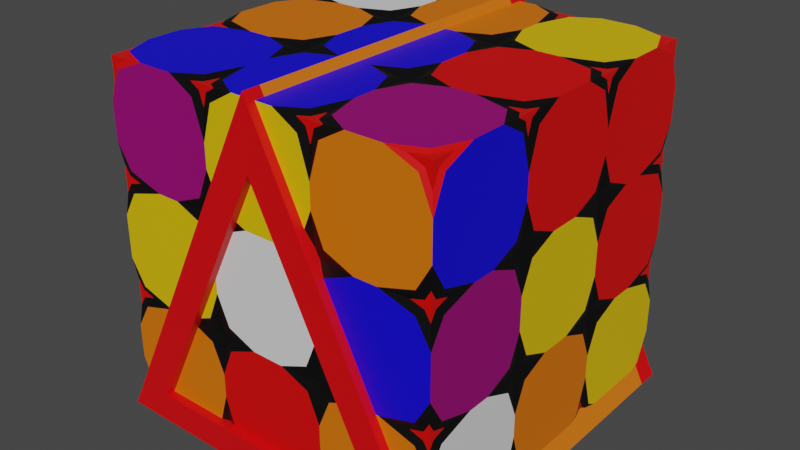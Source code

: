 # Source: assorted_toys.blend  (saved by Blender 3.2.14; exported with 4.5.12 LTS)
import bpy
from mathutils import Matrix  # noqa: F401  (used for matrix-valued properties, if any)

bpy.ops.wm.read_factory_settings(use_empty=True)
scene = bpy.context.scene
scene.name = 'Scene'

# ---- collections
col_collection = bpy.data.collections.new('Collection'); scene.collection.children.link(col_collection)

# ---- materials (node trees are filled in below, after node groups)
mat_woodblock = bpy.data.materials.new('WoodBlock')
mat_woodblock.use_transparent_shadow = False
mat_woodblocktrim = bpy.data.materials.new('WoodBlockTrim')
mat_woodblocktrim.use_transparent_shadow = False
mat_innercolour = bpy.data.materials.new('InnerColour')
mat_innercolour.use_transparent_shadow = False
mat_facered = bpy.data.materials.new('FaceRed')
mat_facered.use_transparent_shadow = False
mat_faceblue = bpy.data.materials.new('FaceBlue')
mat_faceblue.use_transparent_shadow = False
mat_faceyellow = bpy.data.materials.new('FaceYellow')
mat_faceyellow.use_transparent_shadow = False
mat_facepurple = bpy.data.materials.new('FacePurple')
mat_facepurple.use_transparent_shadow = False
mat_faceorange = bpy.data.materials.new('FaceOrange')
mat_faceorange.use_transparent_shadow = False
mat_facewhite = bpy.data.materials.new('FaceWhite')
mat_facewhite.use_transparent_shadow = False
mat_woodbase = bpy.data.materials.new('WoodBase')
mat_woodbase.use_transparent_shadow = False
mat_colourtrim = bpy.data.materials.new('ColourTrim')
mat_colourtrim.use_transparent_shadow = False

# ---- material node trees
mat_woodblock.use_nodes = True; mat_woodblock.node_tree.nodes.clear()
_N = mat_woodblock.node_tree.nodes; _L = mat_woodblock.node_tree.links
n0 = _N.new('ShaderNodeBsdfPrincipled'); n0.name = 'Principled BSDF'; n0.location = (10, 300)
n0.distribution = 'GGX'
n0.subsurface_method = 'RANDOM_WALK_SKIN'
n0.inputs[0].default_value = (0.2318, 0.05513, 0.02089, 1.0)
n0.inputs[2].default_value = 1.0
n0.inputs[3].default_value = 1.45
n0.inputs[27].default_value = (0.0, 0.0, 0.0, 1.0)
n0.inputs[28].default_value = 1.0
n1 = _N.new('ShaderNodeOutputMaterial'); n1.name = 'Material Output'; n1.location = (300, 300)
_L.new(n0.outputs[0], n1.inputs[0])
n1.is_active_output = True
mat_woodblocktrim.use_nodes = True; mat_woodblocktrim.node_tree.nodes.clear()
_N = mat_woodblocktrim.node_tree.nodes; _L = mat_woodblocktrim.node_tree.links
n0 = _N.new('ShaderNodeBsdfPrincipled'); n0.name = 'Principled BSDF'; n0.location = (10, 300)
n0.distribution = 'GGX'
n0.subsurface_method = 'RANDOM_WALK_SKIN'
n0.inputs[0].default_value = (0.8, 0.001961, 0.0, 1.0)
n0.inputs[2].default_value = 0.2523
n0.inputs[3].default_value = 1.45
n0.inputs[27].default_value = (0.0, 0.0, 0.0, 1.0)
n0.inputs[28].default_value = 1.0
n1 = _N.new('ShaderNodeOutputMaterial'); n1.name = 'Material Output'; n1.location = (300, 300)
_L.new(n0.outputs[0], n1.inputs[0])
n1.is_active_output = True
mat_innercolour.use_nodes = True; mat_innercolour.node_tree.nodes.clear()
_N = mat_innercolour.node_tree.nodes; _L = mat_innercolour.node_tree.links
n0 = _N.new('ShaderNodeBsdfPrincipled'); n0.name = 'Principled BSDF'; n0.location = (10, 300)
n0.distribution = 'GGX'
n0.subsurface_method = 'RANDOM_WALK_SKIN'
n0.inputs[0].default_value = (0.0, 0.0, 0.0, 1.0)
n0.inputs[3].default_value = 1.45
n0.inputs[27].default_value = (0.0, 0.0, 0.0, 1.0)
n0.inputs[28].default_value = 1.0
n1 = _N.new('ShaderNodeOutputMaterial'); n1.name = 'Material Output'; n1.location = (300, 300)
_L.new(n0.outputs[0], n1.inputs[0])
n1.is_active_output = True
mat_facered.use_nodes = True; mat_facered.node_tree.nodes.clear()
_N = mat_facered.node_tree.nodes; _L = mat_facered.node_tree.links
n0 = _N.new('ShaderNodeBsdfPrincipled'); n0.name = 'Principled BSDF'; n0.location = (10, 300)
n0.distribution = 'GGX'
n0.subsurface_method = 'RANDOM_WALK_SKIN'
n0.inputs[0].default_value = (0.8, 0.0, 0.0002334, 1.0)
n0.inputs[3].default_value = 1.45
n0.inputs[27].default_value = (0.0, 0.0, 0.0, 1.0)
n0.inputs[28].default_value = 1.0
n1 = _N.new('ShaderNodeOutputMaterial'); n1.name = 'Material Output'; n1.location = (300, 300)
_L.new(n0.outputs[0], n1.inputs[0])
n1.is_active_output = True
mat_faceblue.use_nodes = True; mat_faceblue.node_tree.nodes.clear()
_N = mat_faceblue.node_tree.nodes; _L = mat_faceblue.node_tree.links
n0 = _N.new('ShaderNodeBsdfPrincipled'); n0.name = 'Principled BSDF'; n0.location = (10, 300)
n0.distribution = 'GGX'
n0.subsurface_method = 'RANDOM_WALK_SKIN'
n0.inputs[0].default_value = (0.003653, 0.0, 0.8, 1.0)
n0.inputs[3].default_value = 1.45
n0.inputs[27].default_value = (0.0, 0.0, 0.0, 1.0)
n0.inputs[28].default_value = 1.0
n1 = _N.new('ShaderNodeOutputMaterial'); n1.name = 'Material Output'; n1.location = (300, 300)
_L.new(n0.outputs[0], n1.inputs[0])
n1.is_active_output = True
mat_faceyellow.use_nodes = True; mat_faceyellow.node_tree.nodes.clear()
_N = mat_faceyellow.node_tree.nodes; _L = mat_faceyellow.node_tree.links
n0 = _N.new('ShaderNodeBsdfPrincipled'); n0.name = 'Principled BSDF'; n0.location = (10, 300)
n0.distribution = 'GGX'
n0.subsurface_method = 'RANDOM_WALK_SKIN'
n0.inputs[0].default_value = (0.8, 0.529, 0.0, 1.0)
n0.inputs[3].default_value = 1.45
n0.inputs[27].default_value = (0.0, 0.0, 0.0, 1.0)
n0.inputs[28].default_value = 1.0
n1 = _N.new('ShaderNodeOutputMaterial'); n1.name = 'Material Output'; n1.location = (300, 300)
_L.new(n0.outputs[0], n1.inputs[0])
n1.is_active_output = True
mat_facepurple.use_nodes = True; mat_facepurple.node_tree.nodes.clear()
_N = mat_facepurple.node_tree.nodes; _L = mat_facepurple.node_tree.links
n0 = _N.new('ShaderNodeBsdfPrincipled'); n0.name = 'Principled BSDF'; n0.location = (10, 300)
n0.distribution = 'GGX'
n0.subsurface_method = 'RANDOM_WALK_SKIN'
n0.inputs[0].default_value = (0.3111, 0.0, 0.1668, 1.0)
n0.inputs[3].default_value = 1.45
n0.inputs[27].default_value = (0.0, 0.0, 0.0, 1.0)
n0.inputs[28].default_value = 1.0
n1 = _N.new('ShaderNodeOutputMaterial'); n1.name = 'Material Output'; n1.location = (300, 300)
_L.new(n0.outputs[0], n1.inputs[0])
n1.is_active_output = True
mat_faceorange.use_nodes = True; mat_faceorange.node_tree.nodes.clear()
_N = mat_faceorange.node_tree.nodes; _L = mat_faceorange.node_tree.links
n0 = _N.new('ShaderNodeBsdfPrincipled'); n0.name = 'Principled BSDF'; n0.location = (10, 300)
n0.distribution = 'GGX'
n0.subsurface_method = 'RANDOM_WALK_SKIN'
n0.inputs[0].default_value = (0.8, 0.1705, 0.0, 1.0)
n0.inputs[3].default_value = 1.45
n0.inputs[27].default_value = (0.0, 0.0, 0.0, 1.0)
n0.inputs[28].default_value = 1.0
n1 = _N.new('ShaderNodeOutputMaterial'); n1.name = 'Material Output'; n1.location = (300, 300)
_L.new(n0.outputs[0], n1.inputs[0])
n1.is_active_output = True
mat_facewhite.use_nodes = True; mat_facewhite.node_tree.nodes.clear()
_N = mat_facewhite.node_tree.nodes; _L = mat_facewhite.node_tree.links
n0 = _N.new('ShaderNodeBsdfPrincipled'); n0.name = 'Principled BSDF'; n0.location = (10, 300)
n0.distribution = 'GGX'
n0.subsurface_method = 'RANDOM_WALK_SKIN'
n0.inputs[3].default_value = 1.45
n0.inputs[27].default_value = (0.0, 0.0, 0.0, 1.0)
n0.inputs[28].default_value = 1.0
n1 = _N.new('ShaderNodeOutputMaterial'); n1.name = 'Material Output'; n1.location = (300, 300)
_L.new(n0.outputs[0], n1.inputs[0])
n1.is_active_output = True
mat_woodbase.use_nodes = True; mat_woodbase.node_tree.nodes.clear()
_N = mat_woodbase.node_tree.nodes; _L = mat_woodbase.node_tree.links
n0 = _N.new('ShaderNodeBsdfPrincipled'); n0.name = 'Principled BSDF'; n0.location = (10, 300)
n0.distribution = 'GGX'
n0.subsurface_method = 'RANDOM_WALK_SKIN'
n0.inputs[0].default_value = (0.8, 0.172, 0.006186, 1.0)
n0.inputs[3].default_value = 1.45
n0.inputs[27].default_value = (0.0, 0.0, 0.0, 1.0)
n0.inputs[28].default_value = 1.0
n1 = _N.new('ShaderNodeOutputMaterial'); n1.name = 'Material Output'; n1.location = (300, 300)
_L.new(n0.outputs[0], n1.inputs[0])
n1.is_active_output = True
mat_colourtrim.use_nodes = True; mat_colourtrim.node_tree.nodes.clear()
_N = mat_colourtrim.node_tree.nodes; _L = mat_colourtrim.node_tree.links
n0 = _N.new('ShaderNodeBsdfPrincipled'); n0.name = 'Principled BSDF'; n0.location = (10, 300)
n0.distribution = 'GGX'
n0.subsurface_method = 'RANDOM_WALK_SKIN'
n0.inputs[0].default_value = (0.8, 0.0, 0.002382, 1.0)
n0.inputs[3].default_value = 1.45
n0.inputs[27].default_value = (0.0, 0.0, 0.0, 1.0)
n0.inputs[28].default_value = 1.0
n1 = _N.new('ShaderNodeOutputMaterial'); n1.name = 'Material Output'; n1.location = (300, 300)
_L.new(n0.outputs[0], n1.inputs[0])
n1.is_active_output = True

# ---- world
world_world = bpy.data.worlds.new('World'); scene.world = world_world
world_world.use_nodes = True; world_world.node_tree.nodes.clear()
_N = world_world.node_tree.nodes; _L = world_world.node_tree.links
n0 = _N.new('ShaderNodeOutputWorld'); n0.name = 'World Output'; n0.location = (300, 300)
n1 = _N.new('ShaderNodeBackground'); n1.name = 'Background'; n1.location = (10, 300)
n1.inputs[0].default_value = (0.05088, 0.05088, 0.05088, 1.0)
_L.new(n1.outputs[0], n0.inputs[0])
n0.is_active_output = True
world_world.color = (0.05088, 0.05088, 0.05088)
world_world.use_sun_shadow = False
world_world.sun_shadow_jitter_overblur = 0.0

# ---- meshes
me_cube_001 = bpy.data.meshes.new('Cube.001')
me_cube_001.from_pydata([(-1.0, -1.0, -1.0), (-1.0, -1.0, 1.0), (-1.0, 1.0, -1.0), (-1.0, 1.0, 1.0), (1.0, -1.0, -1.0), (1.0, -1.0, 1.0), (1.0, 1.0, -1.0), (1.0, 1.0, 1.0), (-1.0, -0.8323, -0.8323), (-1.0, -0.8323, 0.8323), (-1.0, 0.8323, 0.8323), (-1.0, 0.8323, -0.8323), (-0.8323, 1.0, -0.8323), (-0.8323, 1.0, 0.8323), (0.8323, 1.0, 0.8323), (0.8323, 1.0, -0.8323), (1.0, 0.8323, -0.8323), (1.0, 0.8323, 0.8323), (1.0, -0.8323, 0.8323), (1.0, -0.8323, -0.8323), (0.8323, -1.0, -0.8323), (0.8323, -1.0, 0.8323), (-0.8323, -1.0, 0.8323), (-0.8323, -1.0, -0.8323), (-0.8323, 0.8323, -1.0), (0.8323, 0.8323, -1.0), (0.8323, -0.8323, -1.0), (-0.8323, -0.8323, -1.0), (0.8323, 0.8323, 1.0), (-0.8323, 0.8323, 1.0), (-0.8323, -0.8323, 1.0), (0.8323, -0.8323, 1.0), (-0.9474, -0.8323, -0.8323), (-0.9474, -0.8323, 0.8323), (-0.9474, 0.8323, -0.8323), (-0.9474, 0.8323, 0.8323), (-0.8323, 0.9474, 0.8323), (-0.8323, 0.9474, -0.8323), (0.8323, 0.9474, -0.8323), (0.8323, 0.9474, 0.8323), (0.9474, 0.8323, 0.8323), (0.9474, 0.8323, -0.8323), (0.9474, -0.8323, -0.8323), (0.9474, -0.8323, 0.8323), (0.8323, -0.9474, 0.8323), (0.8323, -0.9474, -0.8323), (-0.8323, -0.9474, -0.8323), (-0.8323, -0.9474, 0.8323), (0.8323, 0.8323, -0.9474), (-0.8323, 0.8323, -0.9474), (-0.8323, -0.8323, -0.9474), (0.8323, -0.8323, -0.9474), (-0.8323, 0.8323, 0.9474), (0.8323, 0.8323, 0.9474), (0.8323, -0.8323, 0.9474), (-0.8323, -0.8323, 0.9474)], [], [(20, 21, 44, 45), (15, 12, 37, 38), (16, 17, 40, 41), (11, 8, 32, 34), (12, 13, 36, 37), (8, 9, 33, 32), (0, 1, 9, 8), (1, 3, 10, 9), (3, 2, 11, 10), (2, 0, 8, 11), (2, 3, 13, 12), (3, 7, 14, 13), (7, 6, 15, 14), (6, 2, 12, 15), (6, 7, 17, 16), (7, 5, 18, 17), (5, 4, 19, 18), (4, 6, 16, 19), (4, 5, 21, 20), (5, 1, 22, 21), (1, 0, 23, 22), (0, 4, 20, 23), (2, 6, 25, 24), (6, 4, 26, 25), (4, 0, 27, 26), (0, 2, 24, 27), (7, 3, 29, 28), (3, 1, 30, 29), (1, 5, 31, 30), (5, 7, 28, 31), (32, 33, 35, 34), (37, 36, 39, 38), (41, 40, 43, 42), (45, 44, 47, 46), (49, 48, 51, 50), (53, 52, 55, 54), (9, 10, 35, 33), (19, 16, 41, 42), (24, 25, 48, 49), (13, 14, 39, 36), (23, 20, 45, 46), (28, 29, 52, 53), (10, 11, 34, 35), (17, 18, 43, 40), (27, 24, 49, 50), (14, 15, 38, 39), (21, 22, 47, 44), (31, 28, 53, 54), (18, 19, 42, 43), (25, 26, 51, 48), (22, 23, 46, 47), (29, 30, 55, 52), (26, 27, 50, 51), (30, 31, 54, 55)])
me_cube_001.polygons.foreach_set('material_index', [1, 1, 1, 1, 1, 1, 1, 1, 1, 1, 1, 1, 1, 1, 1, 1, 1, 1, 1, 1, 1, 1, 1, 1, 1, 1, 1, 1, 1, 1, 0, 0, 0, 0, 0, 0, 1, 1, 1, 1, 1, 1, 1, 1, 1, 1, 1, 1, 1, 1, 1, 1, 1, 1])
_uv = me_cube_001.uv_layers.new(name='UVMap')
_uv.uv.foreach_set('vector', [0.2738, 0.3118, 0.2738, 0.6882, 0.2857, 0.6882, 0.2857, 0.3118, 0.6882, 0.7262, 0.3118, 0.7262, 0.3118, 0.7143, 0.6882, 0.7143, 0.7262, 0.3118, 0.7262, 0.6882, 0.7143, 0.6882, 0.7143, 0.3118, 0.2738, 0.6882, 0.2738, 0.3118, 0.2857, 0.3118, 0.2857, 0.6882, 0.7262, 0.3118, 0.7262, 0.6882, 0.7143, 0.6882, 0.7143, 0.3118, 0.2738, 0.3118, 0.2738, 0.6882, 0.2857, 0.6882, 0.2857, 0.3118, 0.2738, 0.2738, 0.2738, 0.7262, 0.3118, 0.6882, 0.3118, 0.3118, 0.2738, 0.7262, 0.7262, 0.7262, 0.6882, 0.6882, 0.3118, 0.6882, 0.7262, 0.7262, 0.7262, 0.2738, 0.6882, 0.3118, 0.6882, 0.6882, 0.7262, 0.2738, 0.2738, 0.2738, 0.3118, 0.3118, 0.6882, 0.3118, 0.2738, 0.2738, 0.2738, 0.7262, 0.3118, 0.6882, 0.3118, 0.3118, 0.2738, 0.7262, 0.7262, 0.7262, 0.6882, 0.6882, 0.3118, 0.6882, 0.7262, 0.7262, 0.7262, 0.2738, 0.6882, 0.3118, 0.6882, 0.6882, 0.7262, 0.2738, 0.2738, 0.2738, 0.3118, 0.3118, 0.6882, 0.3118, 0.7262, 0.2738, 0.7262, 0.7262, 0.6882, 0.6882, 0.6882, 0.3118, 0.7262, 0.7262, 0.2738, 0.7262, 0.3118, 0.6882, 0.6882, 0.6882, 0.2738, 0.7262, 0.2738, 0.2738, 0.3118, 0.3118, 0.3118, 0.6882, 0.2738, 0.2738, 0.7262, 0.2738, 0.6882, 0.3118, 0.3118, 0.3118, 0.7262, 0.2738, 0.7262, 0.7262, 0.6882, 0.6882, 0.6882, 0.3118, 0.7262, 0.7262, 0.2738, 0.7262, 0.3118, 0.6882, 0.6882, 0.6882, 0.2738, 0.7262, 0.2738, 0.2738, 0.3118, 0.3118, 0.3118, 0.6882, 0.2738, 0.2738, 0.7262, 0.2738, 0.6882, 0.3118, 0.3118, 0.3118, 0.2738, 0.7262, 0.7262, 0.7262, 0.6882, 0.6882, 0.3118, 0.6882, 0.7262, 0.7262, 0.7262, 0.2738, 0.6882, 0.3118, 0.6882, 0.6882, 0.7262, 0.2738, 0.2738, 0.2738, 0.3118, 0.3118, 0.6882, 0.3118, 0.2738, 0.2738, 0.2738, 0.7262, 0.3118, 0.6882, 0.3118, 0.3118, 0.7262, 0.7262, 0.2738, 0.7262, 0.3118, 0.6882, 0.6882, 0.6882, 0.2738, 0.7262, 0.2738, 0.2738, 0.3118, 0.3118, 0.3118, 0.6882, 0.2738, 0.2738, 0.7262, 0.2738, 0.6882, 0.3118, 0.3118, 0.3118, 0.7262, 0.2738, 0.7262, 0.7262, 0.6882, 0.6882, 0.6882, 0.3118, 0.3118, 0.3118, 0.3118, 0.6882, 0.6882, 0.6882, 0.6882, 0.3118, 0.3118, 0.3118, 0.3118, 0.6882, 0.6882, 0.6882, 0.6882, 0.3118, 0.6882, 0.3118, 0.6882, 0.6882, 0.3118, 0.6882, 0.3118, 0.3118, 0.6882, 0.3118, 0.6882, 0.6882, 0.3118, 0.6882, 0.3118, 0.3118, 0.3118, 0.6882, 0.6882, 0.6882, 0.6882, 0.3118, 0.3118, 0.3118, 0.6882, 0.6882, 0.3118, 0.6882, 0.3118, 0.3118, 0.6882, 0.3118, 0.2738, 0.3118, 0.2738, 0.6882, 0.2857, 0.6882, 0.2857, 0.3118, 0.7262, 0.3118, 0.7262, 0.6882, 0.7143, 0.6882, 0.7143, 0.3118, 0.3118, 0.2738, 0.6882, 0.2738, 0.6882, 0.2857, 0.3118, 0.2857, 0.3118, 0.7262, 0.6882, 0.7262, 0.6882, 0.7143, 0.3118, 0.7143, 0.3118, 0.2738, 0.6882, 0.2738, 0.6882, 0.2857, 0.3118, 0.2857, 0.6882, 0.7262, 0.3118, 0.7262, 0.3118, 0.7143, 0.6882, 0.7143, 0.2738, 0.6882, 0.2738, 0.3118, 0.2857, 0.3118, 0.2857, 0.6882, 0.7262, 0.6882, 0.7262, 0.3118, 0.7143, 0.3118, 0.7143, 0.6882, 0.3118, 0.2738, 0.6882, 0.2738, 0.6882, 0.2857, 0.3118, 0.2857, 0.7262, 0.6882, 0.7262, 0.3118, 0.7143, 0.3118, 0.7143, 0.6882, 0.6882, 0.2738, 0.3118, 0.2738, 0.3118, 0.2857, 0.6882, 0.2857, 0.3118, 0.7262, 0.6882, 0.7262, 0.6882, 0.7143, 0.3118, 0.7143, 0.7262, 0.6882, 0.7262, 0.3118, 0.7143, 0.3118, 0.7143, 0.6882, 0.6882, 0.2738, 0.3118, 0.2738, 0.3118, 0.2857, 0.6882, 0.2857, 0.2738, 0.6882, 0.2738, 0.3118, 0.2857, 0.3118, 0.2857, 0.6882, 0.6882, 0.7262, 0.3118, 0.7262, 0.3118, 0.7143, 0.6882, 0.7143, 0.6882, 0.2738, 0.3118, 0.2738, 0.3118, 0.2857, 0.6882, 0.2857, 0.3118, 0.7262, 0.6882, 0.7262, 0.6882, 0.7143, 0.3118, 0.7143])
me_cube_001.materials.append(mat_woodblock)
me_cube_001.materials.append(mat_woodblocktrim)
me_cube_001.use_remesh_fix_poles = True
me_cube_001.use_remesh_preserve_attributes = False
me_cube_001.update()
me_cube = bpy.data.meshes.new('Cube')
me_cube.from_pydata([(-1.0, -0.7457, -1.0), (-0.7457, -1.0, -1.0), (-1.0, -1.0, -0.7457), (-0.9255, -0.9255, -1.0), (-0.9686, -0.9686, -0.9686), (-0.9255, -1.0, -0.9255), (-1.0, -0.9255, -0.9255), (-1.0, -1.0, 0.7457), (-0.7457, -1.0, 1.0), (-1.0, -0.7457, 1.0), (-0.9255, -1.0, 0.9255), (-0.9686, -0.9686, 0.9686), (-0.9255, -0.9255, 1.0), (-1.0, -0.9255, 0.9255), (-1.0, 1.0, -0.7457), (-0.7457, 1.0, -1.0), (-1.0, 0.7457, -1.0), (-0.9255, 1.0, -0.9255), (-0.9686, 0.9686, -0.9686), (-0.9255, 0.9255, -1.0), (-1.0, 0.9255, -0.9255), (-1.0, 0.7457, 1.0), (-0.7457, 1.0, 1.0), (-1.0, 1.0, 0.7457), (-0.9255, 0.9255, 1.0), (-0.9686, 0.9686, 0.9686), (-0.9255, 1.0, 0.9255), (-1.0, 0.9255, 0.9255), (1.0, -1.0, -0.7457), (0.7457, -1.0, -1.0), (1.0, -0.7457, -1.0), (0.9255, -1.0, -0.9255), (0.9686, -0.9686, -0.9686), (0.9255, -0.9255, -1.0), (1.0, -0.9255, -0.9255), (1.0, -0.7457, 1.0), (0.7457, -1.0, 1.0), (1.0, -1.0, 0.7457), (0.9255, -0.9255, 1.0), (0.9686, -0.9686, 0.9686), (0.9255, -1.0, 0.9255), (1.0, -0.9255, 0.9255), (1.0, 1.0, -0.7457), (1.0, 0.7457, -1.0), (0.7457, 1.0, -1.0), (1.0, 0.9255, -0.9255), (0.9686, 0.9686, -0.9686), (0.9255, 0.9255, -1.0), (0.9255, 1.0, -0.9255), (0.7457, 1.0, 1.0), (1.0, 0.7457, 1.0), (1.0, 1.0, 0.7457), (0.9255, 0.9255, 1.0), (0.9686, 0.9686, 0.9686), (1.0, 0.9255, 0.9255), (0.9255, 1.0, 0.9255), (0.3333, 0.7064, -1.0), (0.1257, 1.0, -1.0), (0.3333, 1.0, -0.7064), (0.5409, 1.0, -1.0), (0.2713, 0.9152, -1.0), (0.3333, 0.976, -0.976), (0.2713, 1.0, -0.9152), (0.3954, 1.0, -0.9152), (0.3954, 0.9152, -1.0), (-0.5409, 1.0, -1.0), (-0.3333, 1.0, -0.7064), (-0.1257, 1.0, -1.0), (-0.3333, 0.7064, -1.0), (-0.3954, 1.0, -0.9152), (-0.3333, 0.976, -0.976), (-0.2713, 1.0, -0.9152), (-0.2713, 0.9152, -1.0), (-0.3954, 0.9152, -1.0), (-0.5409, 1.0, 1.0), (-0.3333, 0.7064, 1.0), (-0.1257, 1.0, 1.0), (-0.3333, 1.0, 0.7064), (-0.3954, 0.9152, 1.0), (-0.3333, 0.976, 0.976), (-0.2713, 0.9152, 1.0), (-0.2713, 1.0, 0.9152), (-0.3954, 1.0, 0.9152), (0.3333, 1.0, 0.7064), (0.1257, 1.0, 1.0), (0.3333, 0.7064, 1.0), (0.5409, 1.0, 1.0), (0.2713, 1.0, 0.9152), (0.3333, 0.976, 0.976), (0.2713, 0.9152, 1.0), (0.3954, 0.9152, 1.0), (0.3954, 1.0, 0.9152), (-0.5409, -1.0, -1.0), (-0.3333, -0.7064, -1.0), (-0.1257, -1.0, -1.0), (-0.3333, -1.0, -0.7064), (-0.3954, -0.9152, -1.0), (-0.3333, -0.976, -0.976), (-0.2713, -0.9152, -1.0), (-0.2713, -1.0, -0.9152), (-0.3954, -1.0, -0.9152), (0.3333, -1.0, -0.7064), (0.1257, -1.0, -1.0), (0.3333, -0.7064, -1.0), (0.5409, -1.0, -1.0), (0.2713, -1.0, -0.9152), (0.3333, -0.976, -0.976), (0.2713, -0.9152, -1.0), (0.3954, -0.9152, -1.0), (0.3954, -1.0, -0.9152), (0.5409, -1.0, 1.0), (0.3333, -0.7064, 1.0), (0.1257, -1.0, 1.0), (0.3333, -1.0, 0.7064), (0.3954, -0.9152, 1.0), (0.3333, -0.976, 0.976), (0.2713, -0.9152, 1.0), (0.2713, -1.0, 0.9152), (0.3954, -1.0, 0.9152), (-0.3333, -1.0, 0.7064), (-0.1257, -1.0, 1.0), (-0.3333, -0.7064, 1.0), (-0.5409, -1.0, 1.0), (-0.2713, -1.0, 0.9152), (-0.3333, -0.976, 0.976), (-0.2713, -0.9152, 1.0), (-0.3954, -0.9152, 1.0), (-0.3954, -1.0, 0.9152), (-1.0, 0.5409, -1.0), (-0.7064, 0.3333, -1.0), (-1.0, 0.1257, -1.0), (-1.0, 0.3333, -0.7064), (-0.9152, 0.3954, -1.0), (-0.976, 0.3333, -0.976), (-0.9152, 0.2713, -1.0), (-1.0, 0.2713, -0.9152), (-1.0, 0.3954, -0.9152), (-1.0, -0.3333, -0.7064), (-1.0, -0.1257, -1.0), (-0.7064, -0.3333, -1.0), (-1.0, -0.5409, -1.0), (-1.0, -0.2713, -0.9152), (-0.976, -0.3333, -0.976), (-0.9152, -0.2713, -1.0), (-0.9152, -0.3954, -1.0), (-1.0, -0.3954, -0.9152), (-1.0, -0.5409, 1.0), (-0.7064, -0.3333, 1.0), (-1.0, -0.1257, 1.0), (-1.0, -0.3333, 0.7064), (-0.9152, -0.3954, 1.0), (-0.976, -0.3333, 0.976), (-0.9152, -0.2713, 1.0), (-1.0, -0.2713, 0.9152), (-1.0, -0.3954, 0.9152), (-1.0, 0.3333, 0.7064), (-1.0, 0.1257, 1.0), (-0.7064, 0.3333, 1.0), (-1.0, 0.5409, 1.0), (-1.0, 0.2713, 0.9152), (-0.976, 0.3333, 0.976), (-0.9152, 0.2713, 1.0), (-0.9152, 0.3954, 1.0), (-1.0, 0.3954, 0.9152), (1.0, -0.5409, -1.0), (0.7064, -0.3333, -1.0), (1.0, -0.1257, -1.0), (1.0, -0.3333, -0.7064), (0.9152, -0.3954, -1.0), (0.976, -0.3333, -0.976), (0.9152, -0.2713, -1.0), (1.0, -0.2713, -0.9152), (1.0, -0.3954, -0.9152), (1.0, 0.3333, -0.7064), (1.0, 0.1257, -1.0), (0.7064, 0.3333, -1.0), (1.0, 0.5409, -1.0), (1.0, 0.2713, -0.9152), (0.976, 0.3333, -0.976), (0.9152, 0.2713, -1.0), (0.9152, 0.3954, -1.0), (1.0, 0.3954, -0.9152), (1.0, 0.5409, 1.0), (0.7064, 0.3333, 1.0), (1.0, 0.1257, 1.0), (1.0, 0.3333, 0.7064), (0.9152, 0.3954, 1.0), (0.976, 0.3333, 0.976), (0.9152, 0.2713, 1.0), (1.0, 0.2713, 0.9152), (1.0, 0.3954, 0.9152), (1.0, -0.3333, 0.7064), (1.0, -0.1257, 1.0), (0.7064, -0.3333, 1.0), (1.0, -0.5409, 1.0), (1.0, -0.2713, 0.9152), (0.976, -0.3333, 0.976), (0.9152, -0.2713, 1.0), (0.9152, -0.3954, 1.0), (1.0, -0.3954, 0.9152), (0.3333, 0.5731, 1.0), (0.0936, 0.3333, 1.0), (0.3333, 0.0936, 1.0), (0.5731, 0.3333, 1.0), (0.2631, 0.4035, 1.0), (0.3333, 0.3333, 0.976), (0.2631, 0.2631, 1.0), (0.4035, 0.2631, 1.0), (0.4035, 0.4035, 1.0), (0.5731, -0.3333, 1.0), (0.3333, -0.0936, 1.0), (0.0936, -0.3333, 1.0), (0.3333, -0.5731, 1.0), (0.4035, -0.2631, 1.0), (0.3333, -0.3333, 0.976), (0.2631, -0.2631, 1.0), (0.2631, -0.4035, 1.0), (0.4035, -0.4035, 1.0), (-0.5731, 0.3333, 1.0), (-0.3333, 0.0936, 1.0), (-0.0936, 0.3333, 1.0), (-0.3333, 0.5731, 1.0), (-0.4035, 0.2631, 1.0), (-0.3333, 0.3333, 0.976), (-0.2631, 0.2631, 1.0), (-0.2631, 0.4035, 1.0), (-0.4035, 0.4035, 1.0), (-0.3333, -0.5731, 1.0), (-0.0936, -0.3333, 1.0), (-0.3333, -0.0936, 1.0), (-0.5731, -0.3333, 1.0), (-0.2631, -0.4035, 1.0), (-0.3333, -0.3333, 0.976), (-0.2631, -0.2631, 1.0), (-0.4035, -0.2631, 1.0), (-0.4035, -0.4035, 1.0), (-0.3333, 0.5731, -1.0), (-0.0936, 0.3333, -1.0), (-0.3333, 0.0936, -1.0), (-0.5731, 0.3333, -1.0), (-0.2631, 0.4035, -1.0), (-0.3333, 0.3333, -0.976), (-0.2631, 0.2631, -1.0), (-0.4035, 0.2631, -1.0), (-0.4035, 0.4035, -1.0), (-0.5731, -0.3333, -1.0), (-0.3333, -0.0936, -1.0), (-0.0936, -0.3333, -1.0), (-0.3333, -0.5731, -1.0), (-0.4035, -0.2631, -1.0), (-0.3333, -0.3333, -0.976), (-0.2631, -0.2631, -1.0), (-0.2631, -0.4035, -1.0), (-0.4035, -0.4035, -1.0), (0.5731, 0.3333, -1.0), (0.3333, 0.0936, -1.0), (0.0936, 0.3333, -1.0), (0.3333, 0.5731, -1.0), (0.4035, 0.2631, -1.0), (0.3333, 0.3333, -0.976), (0.2631, 0.2631, -1.0), (0.2631, 0.4035, -1.0), (0.4035, 0.4035, -1.0), (0.3333, -0.5731, -1.0), (0.0936, -0.3333, -1.0), (0.3333, -0.0936, -1.0), (0.5731, -0.3333, -1.0), (0.2631, -0.4035, -1.0), (0.3333, -0.3333, -0.976), (0.2631, -0.2631, -1.0), (0.4035, -0.2631, -1.0), (0.4035, -0.4035, -1.0), (-0.7064, -1.0, -0.3333), (-1.0, -1.0, -0.1257), (-1.0, -0.7064, -0.3333), (-1.0, -1.0, -0.5409), (-0.9152, -1.0, -0.2713), (-0.976, -0.976, -0.3333), (-1.0, -0.9152, -0.2713), (-1.0, -0.9152, -0.3954), (-0.9152, -1.0, -0.3954), (-1.0, -1.0, 0.5409), (-1.0, -0.7064, 0.3333), (-1.0, -1.0, 0.1257), (-0.7064, -1.0, 0.3333), (-1.0, -0.9152, 0.3954), (-0.976, -0.976, 0.3333), (-1.0, -0.9152, 0.2713), (-0.9152, -1.0, 0.2713), (-0.9152, -1.0, 0.3954), (-1.0, 1.0, 0.5409), (-0.7064, 1.0, 0.3333), (-1.0, 1.0, 0.1257), (-1.0, 0.7064, 0.3333), (-0.9152, 1.0, 0.3954), (-0.976, 0.976, 0.3333), (-0.9152, 1.0, 0.2713), (-1.0, 0.9152, 0.2713), (-1.0, 0.9152, 0.3954), (-1.0, 0.7064, -0.3333), (-1.0, 1.0, -0.1257), (-0.7064, 1.0, -0.3333), (-1.0, 1.0, -0.5409), (-1.0, 0.9152, -0.2713), (-0.976, 0.976, -0.3333), (-0.9152, 1.0, -0.2713), (-0.9152, 1.0, -0.3954), (-1.0, 0.9152, -0.3954), (1.0, 1.0, 0.5409), (1.0, 0.7064, 0.3333), (1.0, 1.0, 0.1257), (0.7064, 1.0, 0.3333), (1.0, 0.9152, 0.3954), (0.976, 0.976, 0.3333), (1.0, 0.9152, 0.2713), (0.9152, 1.0, 0.2713), (0.9152, 1.0, 0.3954), (0.7064, 1.0, -0.3333), (1.0, 1.0, -0.1257), (1.0, 0.7064, -0.3333), (1.0, 1.0, -0.5409), (0.9152, 1.0, -0.2713), (0.976, 0.976, -0.3333), (1.0, 0.9152, -0.2713), (1.0, 0.9152, -0.3954), (0.9152, 1.0, -0.3954), (1.0, -1.0, 0.5409), (0.7064, -1.0, 0.3333), (1.0, -1.0, 0.1257), (1.0, -0.7064, 0.3333), (0.9152, -1.0, 0.3954), (0.976, -0.976, 0.3333), (0.9152, -1.0, 0.2713), (1.0, -0.9152, 0.2713), (1.0, -0.9152, 0.3954), (1.0, -0.7064, -0.3333), (1.0, -1.0, -0.1257), (0.7064, -1.0, -0.3333), (1.0, -1.0, -0.5409), (1.0, -0.9152, -0.2713), (0.976, -0.976, -0.3333), (0.9152, -1.0, -0.2713), (0.9152, -1.0, -0.3954), (1.0, -0.9152, -0.3954), (0.3333, -1.0, 0.5731), (0.0936, -1.0, 0.3333), (0.3333, -1.0, 0.0936), (0.5731, -1.0, 0.3333), (0.2631, -1.0, 0.4035), (0.3333, -0.976, 0.3333), (0.2631, -1.0, 0.2631), (0.4035, -1.0, 0.2631), (0.4035, -1.0, 0.4035), (0.5731, -1.0, -0.3333), (0.3333, -1.0, -0.0936), (0.0936, -1.0, -0.3333), (0.3333, -1.0, -0.5731), (0.4035, -1.0, -0.2631), (0.3333, -0.976, -0.3333), (0.2631, -1.0, -0.2631), (0.2631, -1.0, -0.4035), (0.4035, -1.0, -0.4035), (-0.5731, -1.0, 0.3333), (-0.3333, -1.0, 0.0936), (-0.0936, -1.0, 0.3333), (-0.3333, -1.0, 0.5731), (-0.4035, -1.0, 0.2631), (-0.3333, -0.976, 0.3333), (-0.2631, -1.0, 0.2631), (-0.2631, -1.0, 0.4035), (-0.4035, -1.0, 0.4035), (-0.3333, -1.0, -0.5731), (-0.0936, -1.0, -0.3333), (-0.3333, -1.0, -0.0936), (-0.5731, -1.0, -0.3333), (-0.2631, -1.0, -0.4035), (-0.3333, -0.976, -0.3333), (-0.2631, -1.0, -0.2631), (-0.4035, -1.0, -0.2631), (-0.4035, -1.0, -0.4035), (-0.3333, 1.0, 0.5731), (-0.0936, 1.0, 0.3333), (-0.3333, 1.0, 0.0936), (-0.5731, 1.0, 0.3333), (-0.2631, 1.0, 0.4035), (-0.3333, 0.976, 0.3333), (-0.2631, 1.0, 0.2631), (-0.4035, 1.0, 0.2631), (-0.4035, 1.0, 0.4035), (-0.5731, 1.0, -0.3333), (-0.3333, 1.0, -0.0936), (-0.0936, 1.0, -0.3333), (-0.3333, 1.0, -0.5731), (-0.4035, 1.0, -0.2631), (-0.3333, 0.976, -0.3333), (-0.2631, 1.0, -0.2631), (-0.2631, 1.0, -0.4035), (-0.4035, 1.0, -0.4035), (0.5731, 1.0, 0.3333), (0.3333, 1.0, 0.0936), (0.0936, 1.0, 0.3333), (0.3333, 1.0, 0.5731), (0.4035, 1.0, 0.2631), (0.3333, 0.976, 0.3333), (0.2631, 1.0, 0.2631), (0.2631, 1.0, 0.4035), (0.4035, 1.0, 0.4035), (0.3333, 1.0, -0.5731), (0.0936, 1.0, -0.3333), (0.3333, 1.0, -0.0936), (0.5731, 1.0, -0.3333), (0.2631, 1.0, -0.4035), (0.3333, 0.976, -0.3333), (0.2631, 1.0, -0.2631), (0.4035, 1.0, -0.2631), (0.4035, 1.0, -0.4035), (1.0, 0.3333, 0.5731), (1.0, 0.0936, 0.3333), (1.0, 0.3333, 0.0936), (1.0, 0.5731, 0.3333), (1.0, 0.2631, 0.4035), (0.976, 0.3333, 0.3333), (1.0, 0.2631, 0.2631), (1.0, 0.4035, 0.2631), (1.0, 0.4035, 0.4035), (1.0, 0.5731, -0.3333), (1.0, 0.3333, -0.0936), (1.0, 0.0936, -0.3333), (1.0, 0.3333, -0.5731), (1.0, 0.4035, -0.2631), (0.976, 0.3333, -0.3333), (1.0, 0.2631, -0.2631), (1.0, 0.2631, -0.4035), (1.0, 0.4035, -0.4035), (1.0, -0.5731, 0.3333), (1.0, -0.3333, 0.0936), (1.0, -0.0936, 0.3333), (1.0, -0.3333, 0.5731), (1.0, -0.4035, 0.2631), (0.976, -0.3333, 0.3333), (1.0, -0.2631, 0.2631), (1.0, -0.2631, 0.4035), (1.0, -0.4035, 0.4035), (1.0, -0.3333, -0.5731), (1.0, -0.0936, -0.3333), (1.0, -0.3333, -0.0936), (1.0, -0.5731, -0.3333), (1.0, -0.2631, -0.4035), (0.976, -0.3333, -0.3333), (1.0, -0.2631, -0.2631), (1.0, -0.4035, -0.2631), (1.0, -0.4035, -0.4035), (-1.0, -0.3333, 0.5731), (-1.0, -0.0936, 0.3333), (-1.0, -0.3333, 0.0936), (-1.0, -0.5731, 0.3333), (-1.0, -0.2631, 0.4035), (-0.976, -0.3333, 0.3333), (-1.0, -0.2631, 0.2631), (-1.0, -0.4035, 0.2631), (-1.0, -0.4035, 0.4035), (-1.0, -0.5731, -0.3333), (-1.0, -0.3333, -0.0936), (-1.0, -0.0936, -0.3333), (-1.0, -0.3333, -0.5731), (-1.0, -0.4035, -0.2631), (-0.976, -0.3333, -0.3333), (-1.0, -0.2631, -0.2631), (-1.0, -0.2631, -0.4035), (-1.0, -0.4035, -0.4035), (-1.0, 0.5731, 0.3333), (-1.0, 0.3333, 0.0936), (-1.0, 0.0936, 0.3333), (-1.0, 0.3333, 0.5731), (-1.0, 0.4035, 0.2631), (-0.976, 0.3333, 0.3333), (-1.0, 0.2631, 0.2631), (-1.0, 0.2631, 0.4035), (-1.0, 0.4035, 0.4035), (-1.0, 0.3333, -0.5731), (-1.0, 0.0936, -0.3333), (-1.0, 0.3333, -0.0936), (-1.0, 0.5731, -0.3333), (-1.0, 0.2631, -0.4035), (-0.976, 0.3333, -0.3333), (-1.0, 0.2631, -0.2631), (-1.0, 0.4035, -0.2631), (-1.0, 0.4035, -0.4035)], [], [(164, 172, 167, 443, 451, 446, 335, 343, 338, 28, 34, 30), (67, 71, 66, 392, 396, 391, 408, 411, 407, 58, 62, 57), (59, 63, 58, 407, 415, 410, 317, 325, 320, 42, 48, 44), (227, 235, 230, 147, 150, 146, 9, 12, 8, 122, 126, 121), (194, 198, 193, 209, 217, 212, 111, 114, 110, 36, 38, 35), (128, 136, 131, 479, 487, 482, 299, 307, 302, 14, 20, 16), (327, 330, 326, 37, 40, 36, 110, 118, 113, 344, 352, 347), (138, 141, 137, 464, 468, 463, 480, 483, 479, 131, 135, 130), (92, 100, 95, 371, 379, 374, 272, 280, 275, 2, 5, 1), (345, 348, 344, 113, 117, 112, 120, 123, 119, 365, 369, 364), (434, 442, 437, 191, 199, 194, 35, 41, 37, 326, 334, 329), (212, 216, 211, 228, 231, 227, 121, 125, 120, 112, 116, 111), (470, 478, 473, 155, 163, 158, 21, 27, 23, 290, 298, 293), (102, 105, 101, 356, 360, 355, 372, 375, 371, 95, 99, 94), (85, 89, 84, 76, 80, 75, 221, 225, 220, 201, 204, 200), (374, 378, 373, 363, 366, 362, 284, 288, 283, 273, 276, 272), (75, 78, 74, 22, 24, 21, 158, 162, 157, 218, 226, 221), (453, 456, 452, 149, 153, 148, 156, 159, 155, 473, 477, 472), (381, 384, 380, 77, 81, 76, 84, 87, 83, 401, 405, 400), (238, 242, 237, 256, 260, 255, 265, 269, 264, 247, 251, 246), (309, 312, 308, 51, 54, 50, 182, 190, 185, 416, 424, 419), (202, 206, 201, 220, 224, 219, 229, 233, 228, 211, 215, 210), (291, 294, 290, 23, 26, 22, 74, 82, 77, 380, 388, 383), (174, 177, 173, 428, 432, 427, 444, 447, 443, 167, 171, 166), (50, 52, 49, 86, 90, 85, 200, 208, 203, 183, 186, 182), (417, 420, 416, 185, 189, 184, 192, 195, 191, 437, 441, 436), (398, 406, 401, 83, 91, 86, 49, 55, 51, 308, 316, 311), (184, 188, 183, 203, 207, 202, 210, 213, 209, 193, 197, 192), (362, 370, 365, 119, 127, 122, 8, 10, 7, 281, 289, 284), (219, 222, 218, 157, 161, 156, 148, 152, 147, 230, 234, 229), (130, 134, 129, 239, 243, 238, 246, 249, 245, 139, 143, 138), (140, 144, 139, 245, 253, 248, 93, 96, 92, 1, 3, 0), (482, 486, 481, 471, 474, 470, 293, 297, 292, 300, 303, 299), (255, 258, 254, 175, 179, 174, 166, 170, 165, 266, 270, 265), (463, 467, 462, 454, 458, 453, 472, 476, 471, 481, 485, 480), (56, 64, 59, 44, 47, 43, 176, 180, 175, 254, 262, 257), (446, 450, 445, 435, 438, 434, 329, 333, 328, 336, 339, 335), (68, 72, 67, 57, 60, 56, 257, 261, 256, 237, 240, 236), (427, 431, 426, 418, 422, 417, 436, 440, 435, 445, 449, 444), (16, 19, 15, 65, 73, 68, 236, 244, 239, 129, 132, 128), (410, 414, 409, 399, 402, 398, 311, 315, 310, 318, 321, 317), (248, 252, 247, 264, 267, 263, 103, 107, 102, 94, 98, 93), (391, 395, 390, 382, 386, 381, 400, 404, 399, 409, 413, 408), (263, 271, 266, 165, 168, 164, 30, 33, 29, 104, 108, 103), (355, 359, 354, 346, 350, 345, 364, 368, 363, 373, 377, 372), (282, 285, 281, 7, 13, 9, 146, 154, 149, 452, 460, 455), (274, 278, 273, 283, 287, 282, 455, 459, 454, 462, 465, 461), (29, 31, 28, 338, 342, 337, 353, 361, 356, 101, 109, 104), (337, 341, 336, 328, 332, 327, 347, 351, 346, 354, 357, 353), (43, 45, 42, 320, 324, 319, 425, 433, 428, 173, 181, 176), (319, 323, 318, 310, 314, 309, 419, 423, 418, 426, 429, 425), (15, 17, 14, 302, 306, 301, 389, 397, 392, 66, 69, 65), (301, 305, 300, 292, 296, 291, 383, 387, 382, 390, 393, 389), (0, 3, 4, 6), (1, 5, 4, 3), (2, 6, 4, 5), (7, 10, 11, 13), (8, 12, 11, 10), (9, 13, 11, 12), (14, 17, 18, 20), (15, 19, 18, 17), (16, 20, 18, 19), (21, 24, 25, 27), (22, 26, 25, 24), (23, 27, 25, 26), (28, 31, 32, 34), (29, 33, 32, 31), (30, 34, 32, 33), (35, 38, 39, 41), (36, 40, 39, 38), (37, 41, 39, 40), (42, 45, 46, 48), (43, 47, 46, 45), (44, 48, 46, 47), (49, 52, 53, 55), (50, 54, 53, 52), (51, 55, 53, 54), (56, 60, 61, 64), (57, 62, 61, 60), (58, 63, 61, 62), (59, 64, 61, 63), (65, 69, 70, 73), (66, 71, 70, 69), (67, 72, 70, 71), (68, 73, 70, 72), (74, 78, 79, 82), (75, 80, 79, 78), (76, 81, 79, 80), (77, 82, 79, 81), (83, 87, 88, 91), (84, 89, 88, 87), (85, 90, 88, 89), (86, 91, 88, 90), (92, 96, 97, 100), (93, 98, 97, 96), (94, 99, 97, 98), (95, 100, 97, 99), (101, 105, 106, 109), (102, 107, 106, 105), (103, 108, 106, 107), (104, 109, 106, 108), (110, 114, 115, 118), (111, 116, 115, 114), (112, 117, 115, 116), (113, 118, 115, 117), (119, 123, 124, 127), (120, 125, 124, 123), (121, 126, 124, 125), (122, 127, 124, 126), (128, 132, 133, 136), (129, 134, 133, 132), (130, 135, 133, 134), (131, 136, 133, 135), (137, 141, 142, 145), (138, 143, 142, 141), (139, 144, 142, 143), (140, 145, 142, 144), (146, 150, 151, 154), (147, 152, 151, 150), (148, 153, 151, 152), (149, 154, 151, 153), (155, 159, 160, 163), (156, 161, 160, 159), (157, 162, 160, 161), (158, 163, 160, 162), (164, 168, 169, 172), (165, 170, 169, 168), (166, 171, 169, 170), (167, 172, 169, 171), (173, 177, 178, 181), (174, 179, 178, 177), (175, 180, 178, 179), (176, 181, 178, 180), (182, 186, 187, 190), (183, 188, 187, 186), (184, 189, 187, 188), (185, 190, 187, 189), (191, 195, 196, 199), (192, 197, 196, 195), (193, 198, 196, 197), (194, 199, 196, 198), (200, 204, 205, 208), (201, 206, 205, 204), (202, 207, 205, 206), (203, 208, 205, 207), (209, 213, 214, 217), (210, 215, 214, 213), (211, 216, 214, 215), (212, 217, 214, 216), (218, 222, 223, 226), (219, 224, 223, 222), (220, 225, 223, 224), (221, 226, 223, 225), (227, 231, 232, 235), (228, 233, 232, 231), (229, 234, 232, 233), (230, 235, 232, 234), (236, 240, 241, 244), (237, 242, 241, 240), (238, 243, 241, 242), (239, 244, 241, 243), (245, 249, 250, 253), (246, 251, 250, 249), (247, 252, 250, 251), (248, 253, 250, 252), (254, 258, 259, 262), (255, 260, 259, 258), (256, 261, 259, 260), (257, 262, 259, 261), (263, 267, 268, 271), (264, 269, 268, 267), (265, 270, 268, 269), (266, 271, 268, 270), (272, 276, 277, 280), (273, 278, 277, 276), (274, 279, 277, 278), (275, 280, 277, 279), (281, 285, 286, 289), (282, 287, 286, 285), (283, 288, 286, 287), (284, 289, 286, 288), (290, 294, 295, 298), (291, 296, 295, 294), (292, 297, 295, 296), (293, 298, 295, 297), (299, 303, 304, 307), (300, 305, 304, 303), (301, 306, 304, 305), (302, 307, 304, 306), (308, 312, 313, 316), (309, 314, 313, 312), (310, 315, 313, 314), (311, 316, 313, 315), (317, 321, 322, 325), (318, 323, 322, 321), (319, 324, 322, 323), (320, 325, 322, 324), (326, 330, 331, 334), (327, 332, 331, 330), (328, 333, 331, 332), (329, 334, 331, 333), (335, 339, 340, 343), (336, 341, 340, 339), (337, 342, 340, 341), (338, 343, 340, 342), (344, 348, 349, 352), (345, 350, 349, 348), (346, 351, 349, 350), (347, 352, 349, 351), (353, 357, 358, 361), (354, 359, 358, 357), (355, 360, 358, 359), (356, 361, 358, 360), (362, 366, 367, 370), (363, 368, 367, 366), (364, 369, 367, 368), (365, 370, 367, 369), (371, 375, 376, 379), (372, 377, 376, 375), (373, 378, 376, 377), (374, 379, 376, 378), (380, 384, 385, 388), (381, 386, 385, 384), (382, 387, 385, 386), (383, 388, 385, 387), (389, 393, 394, 397), (390, 395, 394, 393), (391, 396, 394, 395), (392, 397, 394, 396), (398, 402, 403, 406), (399, 404, 403, 402), (400, 405, 403, 404), (401, 406, 403, 405), (407, 411, 412, 415), (408, 413, 412, 411), (409, 414, 412, 413), (410, 415, 412, 414), (416, 420, 421, 424), (417, 422, 421, 420), (418, 423, 421, 422), (419, 424, 421, 423), (425, 429, 430, 433), (426, 431, 430, 429), (427, 432, 430, 431), (428, 433, 430, 432), (434, 438, 439, 442), (435, 440, 439, 438), (436, 441, 439, 440), (437, 442, 439, 441), (443, 447, 448, 451), (444, 449, 448, 447), (445, 450, 448, 449), (446, 451, 448, 450), (452, 456, 457, 460), (453, 458, 457, 456), (454, 459, 457, 458), (455, 460, 457, 459), (461, 465, 466, 469), (462, 467, 466, 465), (463, 468, 466, 467), (464, 469, 466, 468), (470, 474, 475, 478), (471, 476, 475, 474), (472, 477, 475, 476), (473, 478, 475, 477), (479, 483, 484, 487), (480, 485, 484, 483), (481, 486, 484, 485), (482, 487, 484, 486), (0, 6, 2, 275, 279, 274, 461, 469, 464, 137, 145, 140)])
me_cube.polygons.foreach_set('material_index', [6, 6, 2, 2, 4, 5, 5, 3, 5, 3, 2, 2, 3, 1, 5, 3, 6, 6, 6, 2, 1, 2, 1, 5, 3, 1, 3, 1, 4, 5, 4, 4, 2, 4, 4, 6, 4, 4, 3, 1, 2, 5, 4, 1, 6, 1, 6, 5, 2, 3, 1, 1, 6, 1, 1, 1, 1, 1, 1, 1, 1, 1, 1, 1, 1, 1, 1, 1, 1, 1, 1, 1, 1, 1, 1, 1, 1, 0, 0, 0, 0, 0, 0, 0, 0, 0, 0, 0, 0, 0, 0, 0, 0, 0, 0, 0, 0, 0, 0, 0, 0, 0, 0, 0, 0, 0, 0, 0, 0, 0, 0, 0, 0, 0, 0, 0, 0, 0, 0, 0, 0, 0, 0, 0, 0, 0, 0, 0, 0, 0, 0, 0, 0, 0, 0, 0, 0, 0, 0, 0, 0, 0, 0, 0, 0, 0, 0, 0, 0, 0, 0, 0, 0, 0, 0, 0, 0, 0, 0, 0, 0, 0, 0, 0, 0, 0, 0, 0, 0, 0, 0, 0, 0, 0, 0, 0, 0, 0, 0, 0, 0, 0, 0, 0, 0, 0, 0, 0, 0, 0, 0, 0, 0, 0, 0, 0, 0, 0, 0, 0, 0, 0, 0, 0, 0, 0, 0, 0, 0, 0, 0, 0, 0, 0, 0, 0, 0, 0, 0, 0, 0, 0, 0, 0, 0, 0, 0, 0, 0, 0, 0, 0, 0, 0, 0, 0, 0, 0, 0, 0, 0, 0, 0, 0, 0, 0, 0, 0, 0, 0, 0, 0, 0, 0, 0, 0, 0, 0, 0, 0, 0, 0, 0, 0, 0, 0, 0, 0, 0, 3])
_uv = me_cube.uv_layers.new(name='UVMap')
_uv.uv.foreach_set('vector', [0.4138, 0.3406, 0.437, 0.3541, 0.4469, 0.3874, 0.4469, 0.4086, 0.4357, 0.4357, 0.4086, 0.4469, 0.3874, 0.4469, 0.3541, 0.437, 0.3406, 0.4138, 0.3406, 0.3811, 0.3524, 0.3524, 0.3811, 0.3406, 0.48, 0.3406, 0.4568, 0.3541, 0.4469, 0.3874, 0.4469, 0.4086, 0.458, 0.4357, 0.4851, 0.4469, 0.5149, 0.4469, 0.542, 0.4357, 0.5531, 0.4086, 0.5531, 0.3874, 0.5432, 0.3541, 0.52, 0.3406, 0.5862, 0.3406, 0.563, 0.3541, 0.5531, 0.3874, 0.5531, 0.4086, 0.5643, 0.4357, 0.5914, 0.4469, 0.6126, 0.4469, 0.6459, 0.437, 0.6594, 0.4138, 0.6594, 0.3811, 0.6476, 0.3524, 0.6189, 0.3406, 0.4469, 0.4086, 0.4357, 0.4357, 0.4086, 0.4469, 0.3874, 0.4469, 0.3541, 0.437, 0.3406, 0.4138, 0.3406, 0.3811, 0.3524, 0.3524, 0.3811, 0.3406, 0.4138, 0.3406, 0.437, 0.3541, 0.4469, 0.3874, 0.6594, 0.4138, 0.6459, 0.437, 0.6126, 0.4469, 0.5914, 0.4469, 0.5643, 0.4357, 0.5531, 0.4086, 0.5531, 0.3874, 0.563, 0.3541, 0.5862, 0.3406, 0.6189, 0.3406, 0.6476, 0.3524, 0.6594, 0.3811, 0.5862, 0.3406, 0.563, 0.3541, 0.5531, 0.3874, 0.5531, 0.4086, 0.5643, 0.4357, 0.5914, 0.4469, 0.6126, 0.4469, 0.6459, 0.437, 0.6594, 0.4138, 0.6594, 0.3811, 0.6476, 0.3524, 0.6189, 0.3406, 0.6126, 0.5531, 0.6459, 0.563, 0.6594, 0.5862, 0.6594, 0.6189, 0.6476, 0.6476, 0.6189, 0.6594, 0.5862, 0.6594, 0.563, 0.6459, 0.5531, 0.6126, 0.5531, 0.5914, 0.5643, 0.5643, 0.5914, 0.5531, 0.48, 0.3406, 0.4568, 0.3541, 0.4469, 0.3874, 0.4469, 0.4086, 0.458, 0.4357, 0.4851, 0.4469, 0.5149, 0.4469, 0.542, 0.4357, 0.5531, 0.4086, 0.5531, 0.3874, 0.5432, 0.3541, 0.52, 0.3406, 0.4138, 0.3406, 0.437, 0.3541, 0.4469, 0.3874, 0.4469, 0.4086, 0.4357, 0.4357, 0.4086, 0.4469, 0.3874, 0.4469, 0.3541, 0.437, 0.3406, 0.4138, 0.3406, 0.3811, 0.3524, 0.3524, 0.3811, 0.3406, 0.5149, 0.5531, 0.542, 0.5643, 0.5531, 0.5914, 0.5531, 0.6126, 0.5432, 0.6459, 0.52, 0.6594, 0.48, 0.6594, 0.4568, 0.6459, 0.4469, 0.6126, 0.4469, 0.5914, 0.458, 0.5643, 0.4851, 0.5531, 0.4086, 0.5531, 0.4357, 0.5643, 0.4469, 0.5914, 0.4469, 0.6126, 0.437, 0.6459, 0.4138, 0.6594, 0.3811, 0.6594, 0.3524, 0.6476, 0.3406, 0.6189, 0.3406, 0.5862, 0.3541, 0.563, 0.3874, 0.5531, 0.5531, 0.4086, 0.542, 0.4357, 0.5149, 0.4469, 0.4851, 0.4469, 0.458, 0.4357, 0.4469, 0.4086, 0.4469, 0.3874, 0.4568, 0.3541, 0.48, 0.3406, 0.52, 0.3406, 0.5432, 0.3541, 0.5531, 0.3874, 0.5914, 0.5531, 0.5643, 0.5643, 0.5531, 0.5914, 0.5531, 0.6126, 0.563, 0.6459, 0.5862, 0.6594, 0.6189, 0.6594, 0.6476, 0.6476, 0.6594, 0.6189, 0.6594, 0.5862, 0.6459, 0.563, 0.6126, 0.5531, 0.52, 0.3406, 0.5432, 0.3541, 0.5531, 0.3874, 0.5531, 0.4086, 0.542, 0.4357, 0.5149, 0.4469, 0.4851, 0.4469, 0.458, 0.4357, 0.4469, 0.4086, 0.4469, 0.3874, 0.4568, 0.3541, 0.48, 0.3406, 0.5531, 0.6126, 0.5432, 0.6459, 0.52, 0.6594, 0.48, 0.6594, 0.4568, 0.6459, 0.4469, 0.6126, 0.4469, 0.5914, 0.458, 0.5643, 0.4851, 0.5531, 0.5149, 0.5531, 0.542, 0.5643, 0.5531, 0.5914, 0.4086, 0.4469, 0.4357, 0.458, 0.4469, 0.4851, 0.4469, 0.5149, 0.4357, 0.542, 0.4086, 0.5531, 0.3874, 0.5531, 0.3541, 0.5432, 0.3406, 0.52, 0.3406, 0.48, 0.3541, 0.4568, 0.3874, 0.4469, 0.4469, 0.6126, 0.437, 0.6459, 0.4138, 0.6594, 0.3811, 0.6594, 0.3524, 0.6476, 0.3406, 0.6189, 0.3406, 0.5862, 0.3541, 0.563, 0.3874, 0.5531, 0.4086, 0.5531, 0.4357, 0.5643, 0.4469, 0.5914, 0.4851, 0.5531, 0.458, 0.5643, 0.4469, 0.5914, 0.4469, 0.6126, 0.4568, 0.6459, 0.48, 0.6594, 0.52, 0.6594, 0.5432, 0.6459, 0.5531, 0.6126, 0.5531, 0.5914, 0.542, 0.5643, 0.5149, 0.5531, 0.4851, 0.5531, 0.458, 0.5643, 0.4469, 0.5914, 0.4469, 0.6126, 0.4568, 0.6459, 0.48, 0.6594, 0.52, 0.6594, 0.5432, 0.6459, 0.5531, 0.6126, 0.5531, 0.5914, 0.542, 0.5643, 0.5149, 0.5531, 0.4469, 0.5149, 0.458, 0.542, 0.4851, 0.5531, 0.5149, 0.5531, 0.542, 0.542, 0.5531, 0.5149, 0.5531, 0.4851, 0.542, 0.458, 0.5149, 0.4469, 0.4851, 0.4469, 0.458, 0.458, 0.4469, 0.4851, 0.6126, 0.5531, 0.6459, 0.563, 0.6594, 0.5862, 0.6594, 0.6189, 0.6476, 0.6476, 0.6189, 0.6594, 0.5862, 0.6594, 0.563, 0.6459, 0.5531, 0.6126, 0.5531, 0.5914, 0.5643, 0.5643, 0.5914, 0.5531, 0.5531, 0.5149, 0.542, 0.542, 0.5149, 0.5531, 0.4851, 0.5531, 0.458, 0.542, 0.4469, 0.5149, 0.4469, 0.4851, 0.458, 0.458, 0.4851, 0.4469, 0.5149, 0.4469, 0.542, 0.458, 0.5531, 0.4851, 0.3874, 0.5531, 0.3541, 0.563, 0.3406, 0.5862, 0.3406, 0.6189, 0.3524, 0.6476, 0.3811, 0.6594, 0.4138, 0.6594, 0.437, 0.6459, 0.4469, 0.6126, 0.4469, 0.5914, 0.4357, 0.5643, 0.4086, 0.5531, 0.52, 0.3406, 0.5432, 0.3541, 0.5531, 0.3874, 0.5531, 0.4086, 0.542, 0.4357, 0.5149, 0.4469, 0.4851, 0.4469, 0.458, 0.4357, 0.4469, 0.4086, 0.4469, 0.3874, 0.4568, 0.3541, 0.48, 0.3406, 0.6594, 0.6189, 0.6476, 0.6476, 0.6189, 0.6594, 0.5862, 0.6594, 0.563, 0.6459, 0.5531, 0.6126, 0.5531, 0.5914, 0.5643, 0.5643, 0.5914, 0.5531, 0.6126, 0.5531, 0.6459, 0.563, 0.6594, 0.5862, 0.5149, 0.5531, 0.542, 0.5643, 0.5531, 0.5914, 0.5531, 0.6126, 0.5432, 0.6459, 0.52, 0.6594, 0.48, 0.6594, 0.4568, 0.6459, 0.4469, 0.6126, 0.4469, 0.5914, 0.458, 0.5643, 0.4851, 0.5531, 0.5914, 0.5531, 0.5643, 0.5643, 0.5531, 0.5914, 0.5531, 0.6126, 0.563, 0.6459, 0.5862, 0.6594, 0.6189, 0.6594, 0.6476, 0.6476, 0.6594, 0.6189, 0.6594, 0.5862, 0.6459, 0.563, 0.6126, 0.5531, 0.6594, 0.52, 0.6459, 0.5432, 0.6126, 0.5531, 0.5914, 0.5531, 0.5643, 0.542, 0.5531, 0.5149, 0.5531, 0.4851, 0.5643, 0.458, 0.5914, 0.4469, 0.6126, 0.4469, 0.6459, 0.4568, 0.6594, 0.48, 0.4086, 0.5531, 0.4357, 0.5643, 0.4469, 0.5914, 0.4469, 0.6126, 0.437, 0.6459, 0.4138, 0.6594, 0.3811, 0.6594, 0.3524, 0.6476, 0.3406, 0.6189, 0.3406, 0.5862, 0.3541, 0.563, 0.3874, 0.5531, 0.4469, 0.5149, 0.4357, 0.542, 0.4086, 0.5531, 0.3874, 0.5531, 0.3541, 0.5432, 0.3406, 0.52, 0.3406, 0.48, 0.3541, 0.4568, 0.3874, 0.4469, 0.4086, 0.4469, 0.4357, 0.458, 0.4469, 0.4851, 0.3406, 0.52, 0.3541, 0.5432, 0.3874, 0.5531, 0.4086, 0.5531, 0.4357, 0.542, 0.4469, 0.5149, 0.4469, 0.4851, 0.4357, 0.458, 0.4086, 0.4469, 0.3874, 0.4469, 0.3541, 0.4568, 0.3406, 0.48, 0.3406, 0.4138, 0.3541, 0.437, 0.3874, 0.4469, 0.4086, 0.4469, 0.4357, 0.4357, 0.4469, 0.4086, 0.4469, 0.3874, 0.437, 0.3541, 0.4138, 0.3406, 0.3811, 0.3406, 0.3524, 0.3524, 0.3406, 0.3811, 0.5914, 0.4469, 0.5643, 0.458, 0.5531, 0.4851, 0.5531, 0.5149, 0.5643, 0.542, 0.5914, 0.5531, 0.6126, 0.5531, 0.6459, 0.5432, 0.6594, 0.52, 0.6594, 0.48, 0.6459, 0.4568, 0.6126, 0.4469, 0.5531, 0.5149, 0.5643, 0.542, 0.5914, 0.5531, 0.6126, 0.5531, 0.6459, 0.5432, 0.6594, 0.52, 0.6594, 0.48, 0.6459, 0.4568, 0.6126, 0.4469, 0.5914, 0.4469, 0.5643, 0.458, 0.5531, 0.4851, 0.4851, 0.4469, 0.458, 0.458, 0.4469, 0.4851, 0.4469, 0.5149, 0.458, 0.542, 0.4851, 0.5531, 0.5149, 0.5531, 0.542, 0.542, 0.5531, 0.5149, 0.5531, 0.4851, 0.542, 0.458, 0.5149, 0.4469, 0.5531, 0.6126, 0.563, 0.6459, 0.5862, 0.6594, 0.6189, 0.6594, 0.6476, 0.6476, 0.6594, 0.6189, 0.6594, 0.5862, 0.6459, 0.563, 0.6126, 0.5531, 0.5914, 0.5531, 0.5643, 0.5643, 0.5531, 0.5914, 0.4086, 0.4469, 0.4357, 0.458, 0.4469, 0.4851, 0.4469, 0.5149, 0.4357, 0.542, 0.4086, 0.5531, 0.3874, 0.5531, 0.3541, 0.5432, 0.3406, 0.52, 0.3406, 0.48, 0.3541, 0.4568, 0.3874, 0.4469, 0.4469, 0.6126, 0.4568, 0.6459, 0.48, 0.6594, 0.52, 0.6594, 0.5432, 0.6459, 0.5531, 0.6126, 0.5531, 0.5914, 0.542, 0.5643, 0.5149, 0.5531, 0.4851, 0.5531, 0.458, 0.5643, 0.4469, 0.5914, 0.5149, 0.4469, 0.542, 0.458, 0.5531, 0.4851, 0.5531, 0.5149, 0.542, 0.542, 0.5149, 0.5531, 0.4851, 0.5531, 0.458, 0.542, 0.4469, 0.5149, 0.4469, 0.4851, 0.458, 0.458, 0.4851, 0.4469, 0.3406, 0.6189, 0.3524, 0.6476, 0.3811, 0.6594, 0.4138, 0.6594, 0.437, 0.6459, 0.4469, 0.6126, 0.4469, 0.5914, 0.4357, 0.5643, 0.4086, 0.5531, 0.3874, 0.5531, 0.3541, 0.563, 0.3406, 0.5862, 0.5914, 0.4469, 0.5643, 0.458, 0.5531, 0.4851, 0.5531, 0.5149, 0.5643, 0.542, 0.5914, 0.5531, 0.6126, 0.5531, 0.6459, 0.5432, 0.6594, 0.52, 0.6594, 0.48, 0.6459, 0.4568, 0.6126, 0.4469, 0.4469, 0.4086, 0.458, 0.4357, 0.4851, 0.4469, 0.5149, 0.4469, 0.542, 0.4357, 0.5531, 0.4086, 0.5531, 0.3874, 0.5432, 0.3541, 0.52, 0.3406, 0.48, 0.3406, 0.4568, 0.3541, 0.4469, 0.3874, 0.4851, 0.4469, 0.458, 0.458, 0.4469, 0.4851, 0.4469, 0.5149, 0.458, 0.542, 0.4851, 0.5531, 0.5149, 0.5531, 0.542, 0.542, 0.5531, 0.5149, 0.5531, 0.4851, 0.542, 0.458, 0.5149, 0.4469, 0.5531, 0.4086, 0.5643, 0.4357, 0.5914, 0.4469, 0.6126, 0.4469, 0.6459, 0.437, 0.6594, 0.4138, 0.6594, 0.3811, 0.6476, 0.3524, 0.6189, 0.3406, 0.5862, 0.3406, 0.563, 0.3541, 0.5531, 0.3874, 0.5149, 0.4469, 0.542, 0.458, 0.5531, 0.4851, 0.5531, 0.5149, 0.542, 0.542, 0.5149, 0.5531, 0.4851, 0.5531, 0.458, 0.542, 0.4469, 0.5149, 0.4469, 0.4851, 0.458, 0.458, 0.4851, 0.4469, 0.3874, 0.5531, 0.3541, 0.563, 0.3406, 0.5862, 0.3406, 0.6189, 0.3524, 0.6476, 0.3811, 0.6594, 0.4138, 0.6594, 0.437, 0.6459, 0.4469, 0.6126, 0.4469, 0.5914, 0.4357, 0.5643, 0.4086, 0.5531, 0.3874, 0.4469, 0.3541, 0.4568, 0.3406, 0.48, 0.3406, 0.52, 0.3541, 0.5432, 0.3874, 0.5531, 0.4086, 0.5531, 0.4357, 0.542, 0.4469, 0.5149, 0.4469, 0.4851, 0.4357, 0.458, 0.4086, 0.4469, 0.6189, 0.3406, 0.6476, 0.3524, 0.6594, 0.3811, 0.6594, 0.4138, 0.6459, 0.437, 0.6126, 0.4469, 0.5914, 0.4469, 0.5643, 0.4357, 0.5531, 0.4086, 0.5531, 0.3874, 0.563, 0.3541, 0.5862, 0.3406, 0.6126, 0.4469, 0.6459, 0.4568, 0.6594, 0.48, 0.6594, 0.52, 0.6459, 0.5432, 0.6126, 0.5531, 0.5914, 0.5531, 0.5643, 0.542, 0.5531, 0.5149, 0.5531, 0.4851, 0.5643, 0.458, 0.5914, 0.4469, 0.6189, 0.3406, 0.6476, 0.3524, 0.6594, 0.3811, 0.6594, 0.4138, 0.6459, 0.437, 0.6126, 0.4469, 0.5914, 0.4469, 0.5643, 0.4357, 0.5531, 0.4086, 0.5531, 0.3874, 0.563, 0.3541, 0.5862, 0.3406, 0.6126, 0.4469, 0.6459, 0.4568, 0.6594, 0.48, 0.6594, 0.52, 0.6459, 0.5432, 0.6126, 0.5531, 0.5914, 0.5531, 0.5643, 0.542, 0.5531, 0.5149, 0.5531, 0.4851, 0.5643, 0.458, 0.5914, 0.4469, 0.3811, 0.3406, 0.3524, 0.3524, 0.3406, 0.3811, 0.3406, 0.4138, 0.3541, 0.437, 0.3874, 0.4469, 0.4086, 0.4469, 0.4357, 0.4357, 0.4469, 0.4086, 0.4469, 0.3874, 0.437, 0.3541, 0.4138, 0.3406, 0.3874, 0.4469, 0.3541, 0.4568, 0.3406, 0.48, 0.3406, 0.52, 0.3541, 0.5432, 0.3874, 0.5531, 0.4086, 0.5531, 0.4357, 0.542, 0.4469, 0.5149, 0.4469, 0.4851, 0.4357, 0.458, 0.4086, 0.4469, 0.3406, 0.3811, 0.3524, 0.3524, 0.3456, 0.3456, 0.3406, 0.3524, 0.3811, 0.3406, 0.3524, 0.3406, 0.3456, 0.3456, 0.3524, 0.3524, 0.3406, 0.3811, 0.3406, 0.3524, 0.3456, 0.3456, 0.3524, 0.3524, 0.3406, 0.6189, 0.3524, 0.6476, 0.3456, 0.6544, 0.3406, 0.6476, 0.3811, 0.3406, 0.3524, 0.3524, 0.3456, 0.3456, 0.3524, 0.3406, 0.3406, 0.3811, 0.3406, 0.3524, 0.3456, 0.3456, 0.3524, 0.3524, 0.3406, 0.3811, 0.3524, 0.3524, 0.3456, 0.3456, 0.3406, 0.3524, 0.3811, 0.6594, 0.3524, 0.6476, 0.3456, 0.6544, 0.3524, 0.6594, 0.3406, 0.6189, 0.3406, 0.6476, 0.3456, 0.6544, 0.3524, 0.6476, 0.3406, 0.6189, 0.3524, 0.6476, 0.3456, 0.6544, 0.3406, 0.6476, 0.3811, 0.6594, 0.3524, 0.6594, 0.3456, 0.6544, 0.3524, 0.6476, 0.3406, 0.6189, 0.3406, 0.6476, 0.3456, 0.6544, 0.3524, 0.6476, 0.6594, 0.3811, 0.6476, 0.3524, 0.6544, 0.3456, 0.6594, 0.3524, 0.6189, 0.3406, 0.6476, 0.3524, 0.6544, 0.3456, 0.6476, 0.3406, 0.6594, 0.3811, 0.6594, 0.3524, 0.6544, 0.3456, 0.6476, 0.3524, 0.6594, 0.3811, 0.6476, 0.3524, 0.6544, 0.3456, 0.6594, 0.3524, 0.6189, 0.3406, 0.6476, 0.3406, 0.6544, 0.3456, 0.6476, 0.3524, 0.6594, 0.6189, 0.6594, 0.6476, 0.6544, 0.6544, 0.6476, 0.6476, 0.6594, 0.3811, 0.6594, 0.3524, 0.6544, 0.3456, 0.6476, 0.3524, 0.6594, 0.6189, 0.6476, 0.6476, 0.6544, 0.6544, 0.6594, 0.6476, 0.6189, 0.6594, 0.6476, 0.6594, 0.6544, 0.6544, 0.6476, 0.6476, 0.6189, 0.6594, 0.6476, 0.6476, 0.6544, 0.6544, 0.6476, 0.6594, 0.6594, 0.6189, 0.6594, 0.6476, 0.6544, 0.6544, 0.6476, 0.6476, 0.6594, 0.6189, 0.6476, 0.6476, 0.6544, 0.6544, 0.6594, 0.6476, 0.5531, 0.6126, 0.5432, 0.6459, 0.5531, 0.6556, 0.563, 0.6459, 0.52, 0.6594, 0.5432, 0.6594, 0.5531, 0.6556, 0.5432, 0.6459, 0.5531, 0.3874, 0.563, 0.3541, 0.5531, 0.3444, 0.5432, 0.3541, 0.5862, 0.3406, 0.563, 0.3406, 0.5531, 0.3444, 0.563, 0.3541, 0.4138, 0.6594, 0.437, 0.6594, 0.4469, 0.6556, 0.437, 0.6459, 0.4469, 0.3874, 0.4568, 0.3541, 0.4469, 0.3444, 0.437, 0.3541, 0.48, 0.3406, 0.4568, 0.3406, 0.4469, 0.3444, 0.4568, 0.3541, 0.4469, 0.6126, 0.437, 0.6459, 0.4469, 0.6556, 0.4568, 0.6459, 0.4138, 0.6594, 0.437, 0.6594, 0.4469, 0.6556, 0.437, 0.6459, 0.4469, 0.6126, 0.4568, 0.6459, 0.4469, 0.6556, 0.437, 0.6459, 0.48, 0.6594, 0.4568, 0.6594, 0.4469, 0.6556, 0.4568, 0.6459, 0.4469, 0.6126, 0.437, 0.6459, 0.4469, 0.6556, 0.4568, 0.6459, 0.5531, 0.6126, 0.5432, 0.6459, 0.5531, 0.6556, 0.563, 0.6459, 0.52, 0.6594, 0.5432, 0.6594, 0.5531, 0.6556, 0.5432, 0.6459, 0.5531, 0.6126, 0.563, 0.6459, 0.5531, 0.6556, 0.5432, 0.6459, 0.5862, 0.6594, 0.563, 0.6594, 0.5531, 0.6556, 0.563, 0.6459, 0.4138, 0.3406, 0.437, 0.3406, 0.4469, 0.3444, 0.437, 0.3541, 0.4469, 0.3874, 0.4568, 0.3541, 0.4469, 0.3444, 0.437, 0.3541, 0.48, 0.3406, 0.4568, 0.3406, 0.4469, 0.3444, 0.4568, 0.3541, 0.4469, 0.3874, 0.437, 0.3541, 0.4469, 0.3444, 0.4568, 0.3541, 0.5531, 0.3874, 0.5432, 0.3541, 0.5531, 0.3444, 0.563, 0.3541, 0.52, 0.3406, 0.5432, 0.3406, 0.5531, 0.3444, 0.5432, 0.3541, 0.5531, 0.3874, 0.563, 0.3541, 0.5531, 0.3444, 0.5432, 0.3541, 0.5862, 0.3406, 0.563, 0.3406, 0.5531, 0.3444, 0.563, 0.3541, 0.5862, 0.6594, 0.563, 0.6594, 0.5531, 0.6556, 0.563, 0.6459, 0.5531, 0.3874, 0.5432, 0.3541, 0.5531, 0.3444, 0.563, 0.3541, 0.52, 0.3406, 0.5432, 0.3406, 0.5531, 0.3444, 0.5432, 0.3541, 0.5531, 0.6126, 0.563, 0.6459, 0.5531, 0.6556, 0.5432, 0.6459, 0.4469, 0.6126, 0.4568, 0.6459, 0.4469, 0.6556, 0.437, 0.6459, 0.48, 0.6594, 0.4568, 0.6594, 0.4469, 0.6556, 0.4568, 0.6459, 0.4469, 0.3874, 0.437, 0.3541, 0.4469, 0.3444, 0.4568, 0.3541, 0.4138, 0.3406, 0.437, 0.3406, 0.4469, 0.3444, 0.437, 0.3541, 0.5862, 0.3406, 0.563, 0.3406, 0.5531, 0.3444, 0.563, 0.3541, 0.3874, 0.5531, 0.3541, 0.5432, 0.3444, 0.5531, 0.3541, 0.563, 0.3406, 0.52, 0.3406, 0.5432, 0.3444, 0.5531, 0.3541, 0.5432, 0.5531, 0.3874, 0.563, 0.3541, 0.5531, 0.3444, 0.5432, 0.3541, 0.4469, 0.3874, 0.4568, 0.3541, 0.4469, 0.3444, 0.437, 0.3541, 0.48, 0.3406, 0.4568, 0.3406, 0.4469, 0.3444, 0.4568, 0.3541, 0.3874, 0.4469, 0.3541, 0.437, 0.3444, 0.4469, 0.3541, 0.4568, 0.3406, 0.4138, 0.3406, 0.437, 0.3444, 0.4469, 0.3541, 0.437, 0.4138, 0.6594, 0.437, 0.6594, 0.4469, 0.6556, 0.437, 0.6459, 0.3874, 0.4469, 0.3541, 0.4568, 0.3444, 0.4469, 0.3541, 0.437, 0.3406, 0.48, 0.3406, 0.4568, 0.3444, 0.4469, 0.3541, 0.4568, 0.4469, 0.6126, 0.437, 0.6459, 0.4469, 0.6556, 0.4568, 0.6459, 0.5531, 0.6126, 0.5432, 0.6459, 0.5531, 0.6556, 0.563, 0.6459, 0.52, 0.6594, 0.5432, 0.6594, 0.5531, 0.6556, 0.5432, 0.6459, 0.3874, 0.5531, 0.3541, 0.563, 0.3444, 0.5531, 0.3541, 0.5432, 0.3406, 0.5862, 0.3406, 0.563, 0.3444, 0.5531, 0.3541, 0.563, 0.4138, 0.3406, 0.437, 0.3406, 0.4469, 0.3444, 0.437, 0.3541, 0.6126, 0.4469, 0.6459, 0.4568, 0.6556, 0.4469, 0.6459, 0.437, 0.6594, 0.48, 0.6594, 0.4568, 0.6556, 0.4469, 0.6459, 0.4568, 0.4469, 0.3874, 0.437, 0.3541, 0.4469, 0.3444, 0.4568, 0.3541, 0.5531, 0.3874, 0.5432, 0.3541, 0.5531, 0.3444, 0.563, 0.3541, 0.52, 0.3406, 0.5432, 0.3406, 0.5531, 0.3444, 0.5432, 0.3541, 0.6126, 0.5531, 0.6459, 0.563, 0.6556, 0.5531, 0.6459, 0.5432, 0.6594, 0.5862, 0.6594, 0.563, 0.6556, 0.5531, 0.6459, 0.563, 0.5862, 0.6594, 0.563, 0.6594, 0.5531, 0.6556, 0.563, 0.6459, 0.6126, 0.5531, 0.6459, 0.5432, 0.6556, 0.5531, 0.6459, 0.563, 0.6594, 0.52, 0.6594, 0.5432, 0.6556, 0.5531, 0.6459, 0.5432, 0.5531, 0.6126, 0.563, 0.6459, 0.5531, 0.6556, 0.5432, 0.6459, 0.4469, 0.6126, 0.4568, 0.6459, 0.4469, 0.6556, 0.437, 0.6459, 0.48, 0.6594, 0.4568, 0.6594, 0.4469, 0.6556, 0.4568, 0.6459, 0.6126, 0.4469, 0.6459, 0.437, 0.6556, 0.4469, 0.6459, 0.4568, 0.6594, 0.4138, 0.6594, 0.437, 0.6556, 0.4469, 0.6459, 0.437, 0.5531, 0.5914, 0.542, 0.5643, 0.5531, 0.5531, 0.5643, 0.5643, 0.5149, 0.5531, 0.542, 0.542, 0.5531, 0.5531, 0.542, 0.5643, 0.5531, 0.5149, 0.5643, 0.542, 0.5531, 0.5531, 0.542, 0.542, 0.5914, 0.5531, 0.5643, 0.5643, 0.5531, 0.5531, 0.5643, 0.542, 0.5914, 0.4469, 0.5643, 0.458, 0.5531, 0.4469, 0.5643, 0.4357, 0.5531, 0.4851, 0.542, 0.458, 0.5531, 0.4469, 0.5643, 0.458, 0.5149, 0.4469, 0.542, 0.4357, 0.5531, 0.4469, 0.542, 0.458, 0.5531, 0.4086, 0.5643, 0.4357, 0.5531, 0.4469, 0.542, 0.4357, 0.4086, 0.5531, 0.4357, 0.542, 0.4469, 0.5531, 0.4357, 0.5643, 0.4469, 0.5149, 0.458, 0.542, 0.4469, 0.5531, 0.4357, 0.542, 0.4851, 0.5531, 0.458, 0.5643, 0.4469, 0.5531, 0.458, 0.542, 0.4469, 0.5914, 0.4357, 0.5643, 0.4469, 0.5531, 0.458, 0.5643, 0.4469, 0.4086, 0.458, 0.4357, 0.4469, 0.4469, 0.4357, 0.4357, 0.4851, 0.4469, 0.458, 0.458, 0.4469, 0.4469, 0.458, 0.4357, 0.4469, 0.4851, 0.4357, 0.458, 0.4469, 0.4469, 0.458, 0.458, 0.4086, 0.4469, 0.4357, 0.4357, 0.4469, 0.4469, 0.4357, 0.458, 0.4469, 0.5914, 0.458, 0.5643, 0.4469, 0.5531, 0.4357, 0.5643, 0.4851, 0.5531, 0.458, 0.542, 0.4469, 0.5531, 0.458, 0.5643, 0.4469, 0.5149, 0.4357, 0.542, 0.4469, 0.5531, 0.458, 0.542, 0.4086, 0.5531, 0.4357, 0.5643, 0.4469, 0.5531, 0.4357, 0.542, 0.4086, 0.4469, 0.4357, 0.458, 0.4469, 0.4469, 0.4357, 0.4357, 0.4469, 0.4851, 0.458, 0.458, 0.4469, 0.4469, 0.4357, 0.458, 0.4851, 0.4469, 0.458, 0.4357, 0.4469, 0.4469, 0.458, 0.458, 0.4469, 0.4086, 0.4357, 0.4357, 0.4469, 0.4469, 0.458, 0.4357, 0.5914, 0.5531, 0.5643, 0.542, 0.5531, 0.5531, 0.5643, 0.5643, 0.5531, 0.5149, 0.542, 0.542, 0.5531, 0.5531, 0.5643, 0.542, 0.5149, 0.5531, 0.542, 0.5643, 0.5531, 0.5531, 0.542, 0.542, 0.5531, 0.5914, 0.5643, 0.5643, 0.5531, 0.5531, 0.542, 0.5643, 0.5531, 0.4086, 0.542, 0.4357, 0.5531, 0.4469, 0.5643, 0.4357, 0.5149, 0.4469, 0.542, 0.458, 0.5531, 0.4469, 0.542, 0.4357, 0.5531, 0.4851, 0.5643, 0.458, 0.5531, 0.4469, 0.542, 0.458, 0.5914, 0.4469, 0.5643, 0.4357, 0.5531, 0.4469, 0.5643, 0.458, 0.3874, 0.4469, 0.3541, 0.4568, 0.3444, 0.4469, 0.3541, 0.437, 0.3406, 0.48, 0.3406, 0.4568, 0.3444, 0.4469, 0.3541, 0.4568, 0.3874, 0.4469, 0.3541, 0.437, 0.3444, 0.4469, 0.3541, 0.4568, 0.3406, 0.4138, 0.3406, 0.437, 0.3444, 0.4469, 0.3541, 0.437, 0.3406, 0.5862, 0.3406, 0.563, 0.3444, 0.5531, 0.3541, 0.563, 0.3874, 0.5531, 0.3541, 0.5432, 0.3444, 0.5531, 0.3541, 0.563, 0.3406, 0.52, 0.3406, 0.5432, 0.3444, 0.5531, 0.3541, 0.5432, 0.3874, 0.5531, 0.3541, 0.563, 0.3444, 0.5531, 0.3541, 0.5432, 0.6594, 0.5862, 0.6594, 0.563, 0.6556, 0.5531, 0.6459, 0.563, 0.3874, 0.5531, 0.3541, 0.5432, 0.3444, 0.5531, 0.3541, 0.563, 0.3406, 0.52, 0.3406, 0.5432, 0.3444, 0.5531, 0.3541, 0.5432, 0.6126, 0.5531, 0.6459, 0.563, 0.6556, 0.5531, 0.6459, 0.5432, 0.6126, 0.4469, 0.6459, 0.4568, 0.6556, 0.4469, 0.6459, 0.437, 0.6594, 0.48, 0.6594, 0.4568, 0.6556, 0.4469, 0.6459, 0.4568, 0.3874, 0.4469, 0.3541, 0.437, 0.3444, 0.4469, 0.3541, 0.4568, 0.3406, 0.4138, 0.3406, 0.437, 0.3444, 0.4469, 0.3541, 0.437, 0.6594, 0.5862, 0.6594, 0.563, 0.6556, 0.5531, 0.6459, 0.563, 0.6126, 0.5531, 0.6459, 0.5432, 0.6556, 0.5531, 0.6459, 0.563, 0.6594, 0.52, 0.6594, 0.5432, 0.6556, 0.5531, 0.6459, 0.5432, 0.6126, 0.5531, 0.6459, 0.563, 0.6556, 0.5531, 0.6459, 0.5432, 0.6126, 0.4469, 0.6459, 0.4568, 0.6556, 0.4469, 0.6459, 0.437, 0.6594, 0.48, 0.6594, 0.4568, 0.6556, 0.4469, 0.6459, 0.4568, 0.6126, 0.4469, 0.6459, 0.437, 0.6556, 0.4469, 0.6459, 0.4568, 0.6594, 0.4138, 0.6594, 0.437, 0.6556, 0.4469, 0.6459, 0.437, 0.3406, 0.5862, 0.3406, 0.563, 0.3444, 0.5531, 0.3541, 0.563, 0.6126, 0.5531, 0.6459, 0.5432, 0.6556, 0.5531, 0.6459, 0.563, 0.6594, 0.52, 0.6594, 0.5432, 0.6556, 0.5531, 0.6459, 0.5432, 0.3874, 0.5531, 0.3541, 0.563, 0.3444, 0.5531, 0.3541, 0.5432, 0.3874, 0.4469, 0.3541, 0.4568, 0.3444, 0.4469, 0.3541, 0.437, 0.3406, 0.48, 0.3406, 0.4568, 0.3444, 0.4469, 0.3541, 0.4568, 0.6126, 0.4469, 0.6459, 0.437, 0.6556, 0.4469, 0.6459, 0.4568, 0.6594, 0.4138, 0.6594, 0.437, 0.6556, 0.4469, 0.6459, 0.437, 0.5531, 0.5914, 0.542, 0.5643, 0.5531, 0.5531, 0.5643, 0.5643, 0.5149, 0.5531, 0.542, 0.542, 0.5531, 0.5531, 0.542, 0.5643, 0.5531, 0.5149, 0.5643, 0.542, 0.5531, 0.5531, 0.542, 0.542, 0.5914, 0.5531, 0.5643, 0.5643, 0.5531, 0.5531, 0.5643, 0.542, 0.5914, 0.4469, 0.5643, 0.458, 0.5531, 0.4469, 0.5643, 0.4357, 0.5531, 0.4851, 0.542, 0.458, 0.5531, 0.4469, 0.5643, 0.458, 0.5149, 0.4469, 0.542, 0.4357, 0.5531, 0.4469, 0.542, 0.458, 0.5531, 0.4086, 0.5643, 0.4357, 0.5531, 0.4469, 0.542, 0.4357, 0.4086, 0.5531, 0.4357, 0.542, 0.4469, 0.5531, 0.4357, 0.5643, 0.4469, 0.5149, 0.458, 0.542, 0.4469, 0.5531, 0.4357, 0.542, 0.4851, 0.5531, 0.458, 0.5643, 0.4469, 0.5531, 0.458, 0.542, 0.4469, 0.5914, 0.4357, 0.5643, 0.4469, 0.5531, 0.458, 0.5643, 0.4469, 0.4086, 0.458, 0.4357, 0.4469, 0.4469, 0.4357, 0.4357, 0.4851, 0.4469, 0.458, 0.458, 0.4469, 0.4469, 0.458, 0.4357, 0.4469, 0.4851, 0.4357, 0.458, 0.4469, 0.4469, 0.458, 0.458, 0.4086, 0.4469, 0.4357, 0.4357, 0.4469, 0.4469, 0.4357, 0.458, 0.4469, 0.5914, 0.458, 0.5643, 0.4469, 0.5531, 0.4357, 0.5643, 0.4851, 0.5531, 0.458, 0.542, 0.4469, 0.5531, 0.458, 0.5643, 0.4469, 0.5149, 0.4357, 0.542, 0.4469, 0.5531, 0.458, 0.542, 0.4086, 0.5531, 0.4357, 0.5643, 0.4469, 0.5531, 0.4357, 0.542, 0.4086, 0.4469, 0.4357, 0.458, 0.4469, 0.4469, 0.4357, 0.4357, 0.4469, 0.4851, 0.458, 0.458, 0.4469, 0.4469, 0.4357, 0.458, 0.4851, 0.4469, 0.458, 0.4357, 0.4469, 0.4469, 0.458, 0.458, 0.4469, 0.4086, 0.4357, 0.4357, 0.4469, 0.4469, 0.458, 0.4357, 0.5914, 0.5531, 0.5643, 0.542, 0.5531, 0.5531, 0.5643, 0.5643, 0.5531, 0.5149, 0.542, 0.542, 0.5531, 0.5531, 0.5643, 0.542, 0.5149, 0.5531, 0.542, 0.5643, 0.5531, 0.5531, 0.542, 0.542, 0.5531, 0.5914, 0.5643, 0.5643, 0.5531, 0.5531, 0.542, 0.5643, 0.5531, 0.4086, 0.542, 0.4357, 0.5531, 0.4469, 0.5643, 0.4357, 0.5149, 0.4469, 0.542, 0.458, 0.5531, 0.4469, 0.542, 0.4357, 0.5531, 0.4851, 0.5643, 0.458, 0.5531, 0.4469, 0.542, 0.458, 0.5914, 0.4469, 0.5643, 0.4357, 0.5531, 0.4469, 0.5643, 0.458, 0.5531, 0.5914, 0.542, 0.5643, 0.5531, 0.5531, 0.5643, 0.5643, 0.5149, 0.5531, 0.542, 0.542, 0.5531, 0.5531, 0.542, 0.5643, 0.5531, 0.5149, 0.5643, 0.542, 0.5531, 0.5531, 0.542, 0.542, 0.5914, 0.5531, 0.5643, 0.5643, 0.5531, 0.5531, 0.5643, 0.542, 0.5914, 0.4469, 0.5643, 0.458, 0.5531, 0.4469, 0.5643, 0.4357, 0.5531, 0.4851, 0.542, 0.458, 0.5531, 0.4469, 0.5643, 0.458, 0.5149, 0.4469, 0.542, 0.4357, 0.5531, 0.4469, 0.542, 0.458, 0.5531, 0.4086, 0.5643, 0.4357, 0.5531, 0.4469, 0.542, 0.4357, 0.4086, 0.5531, 0.4357, 0.542, 0.4469, 0.5531, 0.4357, 0.5643, 0.4469, 0.5149, 0.458, 0.542, 0.4469, 0.5531, 0.4357, 0.542, 0.4851, 0.5531, 0.458, 0.5643, 0.4469, 0.5531, 0.458, 0.542, 0.4469, 0.5914, 0.4357, 0.5643, 0.4469, 0.5531, 0.458, 0.5643, 0.4469, 0.4086, 0.458, 0.4357, 0.4469, 0.4469, 0.4357, 0.4357, 0.4851, 0.4469, 0.458, 0.458, 0.4469, 0.4469, 0.458, 0.4357, 0.4469, 0.4851, 0.4357, 0.458, 0.4469, 0.4469, 0.458, 0.458, 0.4086, 0.4469, 0.4357, 0.4357, 0.4469, 0.4469, 0.4357, 0.458, 0.4469, 0.5914, 0.458, 0.5643, 0.4469, 0.5531, 0.4357, 0.5643, 0.4851, 0.5531, 0.458, 0.542, 0.4469, 0.5531, 0.458, 0.5643, 0.4469, 0.5149, 0.4357, 0.542, 0.4469, 0.5531, 0.458, 0.542, 0.4086, 0.5531, 0.4357, 0.5643, 0.4469, 0.5531, 0.4357, 0.542, 0.4086, 0.4469, 0.4357, 0.458, 0.4469, 0.4469, 0.4357, 0.4357, 0.4469, 0.4851, 0.458, 0.458, 0.4469, 0.4469, 0.4357, 0.458, 0.4851, 0.4469, 0.458, 0.4357, 0.4469, 0.4469, 0.458, 0.458, 0.4469, 0.4086, 0.4357, 0.4357, 0.4469, 0.4469, 0.458, 0.4357, 0.5914, 0.5531, 0.5643, 0.542, 0.5531, 0.5531, 0.5643, 0.5643, 0.5531, 0.5149, 0.542, 0.542, 0.5531, 0.5531, 0.5643, 0.542, 0.5149, 0.5531, 0.542, 0.5643, 0.5531, 0.5531, 0.542, 0.542, 0.5531, 0.5914, 0.5643, 0.5643, 0.5531, 0.5531, 0.542, 0.5643, 0.5531, 0.4086, 0.542, 0.4357, 0.5531, 0.4469, 0.5643, 0.4357, 0.5149, 0.4469, 0.542, 0.458, 0.5531, 0.4469, 0.542, 0.4357, 0.5531, 0.4851, 0.5643, 0.458, 0.5531, 0.4469, 0.542, 0.458, 0.5914, 0.4469, 0.5643, 0.4357, 0.5531, 0.4469, 0.5643, 0.458, 0.3811, 0.3406, 0.3524, 0.3524, 0.3406, 0.3811, 0.3406, 0.4138, 0.3541, 0.437, 0.3874, 0.4469, 0.4086, 0.4469, 0.4357, 0.4357, 0.4469, 0.4086, 0.4469, 0.3874, 0.437, 0.3541, 0.4138, 0.3406])
me_cube.materials.append(mat_innercolour)
me_cube.materials.append(mat_facered)
me_cube.materials.append(mat_faceblue)
me_cube.materials.append(mat_faceyellow)
me_cube.materials.append(mat_facepurple)
me_cube.materials.append(mat_faceorange)
me_cube.materials.append(mat_facewhite)
me_cube.update()
me_cube_002 = bpy.data.meshes.new('Cube.002')
me_cube_002.from_pydata([(-0.73, -1.0, -0.8331), (0.0, -1.0, 0.6268), (-0.73, 1.0, -0.8331), (0.0, 1.0, 0.6268), (0.73, -1.0, -0.8331), (0.73, 1.0, -0.8331), (-1.0, -1.0, -1.0), (0.0, -1.0, 1.0), (0.0, 1.0, 1.0), (-1.0, 1.0, -1.0), (1.0, 1.0, -1.0), (1.0, -1.0, -1.0), (-0.73, -0.8671, -0.8331), (0.0, -0.8671, 0.6268), (0.0, 0.8671, 0.6268), (-0.73, 0.8671, -0.8331), (0.73, 0.8671, -0.8331), (0.73, -0.8671, -0.8331), (-1.0, -0.8993, -1.0), (0.0, -0.8993, 1.0), (1.0, -0.8993, -1.0), (0.0, 0.8776, 1.0), (1.0, 0.8776, -1.0), (-1.0, 0.8776, -1.0)], [], [(23, 21, 8, 9), (0, 4, 17, 12), (20, 19, 7, 11), (4, 1, 13, 17), (18, 20, 11, 6), (0, 1, 7, 6), (3, 2, 9, 8), (2, 5, 10, 9), (4, 0, 6, 11), (5, 3, 8, 10), (1, 4, 11, 7), (15, 14, 16), (17, 13, 12), (2, 3, 14, 15), (3, 5, 16, 14), (5, 2, 15, 16), (1, 0, 12, 13), (23, 22, 20, 18), (22, 21, 19, 20), (6, 7, 19, 18), (10, 8, 21, 22), (9, 10, 22, 23), (18, 19, 21, 23)])
me_cube_002.polygons.foreach_set('material_index', [1, 1, 1, 1, 1, 1, 1, 1, 1, 1, 1, 0, 0, 1, 1, 1, 1, 0, 0, 1, 1, 1, 0])
_uv = me_cube_002.uv_layers.new(name='UVMap')
_uv.uv.foreach_set('vector', [0.7043, 0.318, 0.7043, 0.7529, 0.7309, 0.7529, 0.7309, 0.318, 0.3541, 0.2447, 0.6715, 0.2447, 0.6715, 0.2736, 0.3541, 0.2736, 0.3178, 0.318, 0.3178, 0.7529, 0.296, 0.7529, 0.296, 0.318, 0.296, 0.3542, 0.296, 0.6717, 0.3249, 0.6717, 0.3249, 0.3542, 0.2953, 0.2666, 0.7303, 0.2666, 0.7303, 0.2447, 0.2953, 0.2447, 0.3541, 0.3542, 0.5128, 0.6717, 0.5128, 0.7529, 0.2953, 0.318, 0.5128, 0.6717, 0.3541, 0.3542, 0.2953, 0.318, 0.5128, 0.7529, 0.3541, 0.3542, 0.6715, 0.3542, 0.7303, 0.318, 0.2953, 0.318, 0.6715, 0.3542, 0.3541, 0.3542, 0.2953, 0.318, 0.7303, 0.318, 0.6715, 0.3542, 0.5128, 0.6717, 0.5128, 0.7529, 0.7303, 0.318, 0.5128, 0.6717, 0.6715, 0.3542, 0.7303, 0.318, 0.5128, 0.7529, 0.3541, 0.3542, 0.5128, 0.6717, 0.6715, 0.3542, 0.6715, 0.3542, 0.5128, 0.6717, 0.3541, 0.3542, 0.7309, 0.3542, 0.7309, 0.6717, 0.702, 0.6717, 0.702, 0.3542, 0.7309, 0.6717, 0.7309, 0.3542, 0.702, 0.3542, 0.702, 0.6717, 0.6715, 0.6797, 0.3541, 0.6797, 0.3541, 0.6507, 0.6715, 0.6507, 0.296, 0.6717, 0.296, 0.3542, 0.3249, 0.3542, 0.3249, 0.6717, 0.2953, 0.653, 0.7303, 0.653, 0.7303, 0.2666, 0.2953, 0.2666, 0.7043, 0.318, 0.7043, 0.7529, 0.3178, 0.7529, 0.3178, 0.318, 0.296, 0.318, 0.296, 0.7529, 0.3178, 0.7529, 0.3178, 0.318, 0.7309, 0.318, 0.7309, 0.7529, 0.7043, 0.7529, 0.7043, 0.318, 0.2953, 0.6797, 0.7303, 0.6797, 0.7303, 0.653, 0.2953, 0.653, 0.3178, 0.318, 0.3178, 0.7529, 0.7043, 0.7529, 0.7043, 0.318])
me_cube_002.materials.append(mat_woodbase)
me_cube_002.materials.append(mat_colourtrim)
me_cube_002.update()

# ---- objects
ob_woodenblock = bpy.data.objects.new('WoodenBlock', me_cube_001)
ob_rubik = bpy.data.objects.new('Rubik', me_cube)
ob_trianglewoodblock = bpy.data.objects.new('TriangleWoodBlock', me_cube_002)

# ---- transforms, parenting, visibility, modifiers, constraints
ob_woodenblock.location = (0.0, 0.0, 0.0)
ob_woodenblock.scale = (0.19, 0.19, 0.19)
ob_rubik.location = (0.0, 0.0, 0.0)
ob_rubik.scale = (0.1929, 0.1929, 0.1929)
ob_trianglewoodblock.location = (0.0, 0.0, 0.0)
ob_trianglewoodblock.scale = (0.2024, 0.2024, 0.2024)

# ---- collection membership
col_collection.objects.link(ob_woodenblock)
col_collection.objects.link(ob_rubik)
col_collection.objects.link(ob_trianglewoodblock)

# ---- scene / render settings (as saved in the file)
scene.frame_start = 1; scene.frame_end = 250; scene.frame_set(1)
scene.render.engine = 'BLENDER_EEVEE_NEXT'
scene.cycles.sampling_pattern = 'TABULATED_SOBOL'
scene.cycles.use_light_tree = False
scene.view_settings.view_transform = 'Filmic'
bpy.context.view_layer.update()

# ---- added for rendering (the .blend has no active camera and no usable light): camera, sun
cam_auto = bpy.data.cameras.new('AutoCamera')
cam_auto.lens = 50.0
cam_auto.sensor_width = 36.0
cam_auto.clip_end = 1000.0
ob_auto_camera = bpy.data.objects.new('AutoCamera', cam_auto)
scene.collection.objects.link(ob_auto_camera)
ob_auto_camera.location = (0.648742, -0.77849, 0.518993)
ob_auto_camera.rotation_euler = (1.09748, -7.21219e-08, 0.694738)
scene.camera = ob_auto_camera
light_auto_sun = bpy.data.lights.new('AutoSun', 'SUN')
light_auto_sun.energy = 3.0
light_auto_sun.angle = 0.0523599
ob_auto_sun = bpy.data.objects.new('AutoSun', light_auto_sun)
scene.collection.objects.link(ob_auto_sun)
ob_auto_sun.rotation_euler = (0.872665, 0.174533, 0.523599)
bpy.context.view_layer.update()
